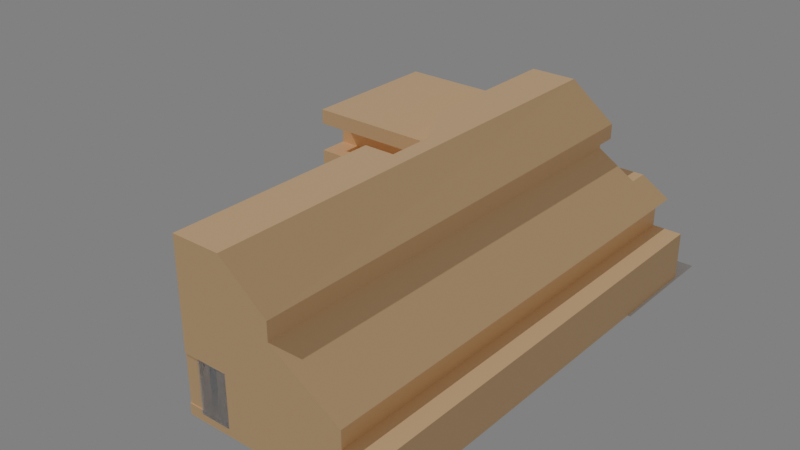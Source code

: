 # Source: IE_building.blend  (saved by Blender 4.0.36; exported with 4.5.12 LTS)
import bpy
from mathutils import Matrix  # noqa: F401  (used for matrix-valued properties, if any)

bpy.ops.wm.read_factory_settings(use_empty=True)
scene = bpy.context.scene
scene.name = 'Scene'

# ---- collections
col_collection = bpy.data.collections.new('Collection'); scene.collection.children.link(col_collection)

# ---- materials (node trees are filled in below, after node groups)
mat_001 = bpy.data.materials.new('เนื้อ.001')
mat_001.use_transparent_shadow = False
mat_material_002 = bpy.data.materials.new('Material.002')
mat_material_002.use_transparent_shadow = False
mat_material_003 = bpy.data.materials.new('Material.003')
mat_material_003.use_transparent_shadow = False
mat_material_004 = bpy.data.materials.new('Material.004')
mat_material_004.use_transparent_shadow = False
mat_material_005 = bpy.data.materials.new('Material.005')
mat_material_005.use_transparent_shadow = False
mat_lab_doorhandle = bpy.data.materials.new('Lab_DoorHandle')
mat_lab_doorhandle.alpha_threshold = 0.0
mat_lab_doorhandle.use_transparent_shadow = False
mat_lab_doorhandle.diffuse_color = (0.3588, 0.3588, 0.3588, 1.0)
mat_lab_doorhandle.roughness = 0.5
mat_lab_doorhandle.line_color = (0.0, 0.0, 0.0, 1.0)
mat_lab_windowsmain = bpy.data.materials.new('Lab_WindowsMain')
mat_lab_windowsmain.alpha_threshold = 0.0
mat_lab_windowsmain.use_transparent_shadow = False
mat_lab_windowsmain.diffuse_color = (0.2556, 0.4858, 0.8, 1.0)
mat_lab_windowsmain.roughness = 0.0
mat_lab_windowsmain.line_color = (0.0, 0.0, 0.0, 0.3)
mat_lab_doorhandle_001 = bpy.data.materials.new('Lab_DoorHandle.001')
mat_lab_doorhandle_001.alpha_threshold = 0.0
mat_lab_doorhandle_001.use_transparent_shadow = False
mat_lab_doorhandle_001.diffuse_color = (0.3588, 0.3588, 0.3588, 1.0)
mat_lab_doorhandle_001.roughness = 0.5
mat_lab_doorhandle_001.line_color = (0.0, 0.0, 0.0, 1.0)
mat_lab_windowsmain_001 = bpy.data.materials.new('Lab_WindowsMain.001')
mat_lab_windowsmain_001.alpha_threshold = 0.0
mat_lab_windowsmain_001.use_transparent_shadow = False
mat_lab_windowsmain_001.diffuse_color = (0.2556, 0.4858, 0.8, 1.0)
mat_lab_windowsmain_001.roughness = 0.0
mat_lab_windowsmain_001.line_color = (0.0, 0.0, 0.0, 0.3)
mat_lab_doorhandle_002 = bpy.data.materials.new('Lab_DoorHandle.002')
mat_lab_doorhandle_002.alpha_threshold = 0.0
mat_lab_doorhandle_002.use_transparent_shadow = False
mat_lab_doorhandle_002.diffuse_color = (0.3588, 0.3588, 0.3588, 1.0)
mat_lab_doorhandle_002.roughness = 0.5
mat_lab_doorhandle_002.line_color = (0.0, 0.0, 0.0, 1.0)
mat_lab_windowsmain_002 = bpy.data.materials.new('Lab_WindowsMain.002')
mat_lab_windowsmain_002.alpha_threshold = 0.0
mat_lab_windowsmain_002.use_transparent_shadow = False
mat_lab_windowsmain_002.diffuse_color = (0.2556, 0.4858, 0.8, 1.0)
mat_lab_windowsmain_002.roughness = 0.0
mat_lab_windowsmain_002.line_color = (0.0, 0.0, 0.0, 0.3)
mat_material_009 = bpy.data.materials.new('Material.009')
mat_material_009.use_transparent_shadow = False

# ---- material node trees
mat_001.use_nodes = True; mat_001.node_tree.nodes.clear()
_N = mat_001.node_tree.nodes; _L = mat_001.node_tree.links
n0 = _N.new('ShaderNodeBsdfPrincipled'); n0.name = 'Principled BSDF'; n0.location = (10, 300)
n0.inputs[0].default_value = (1.0, 0.6557, 0.336, 1.0)
n0.inputs[3].default_value = 1.45
n1 = _N.new('ShaderNodeOutputMaterial'); n1.name = 'Material Output'; n1.location = (300, 300)
_L.new(n0.outputs[0], n1.inputs[0])
n1.is_active_output = True
mat_material_002.use_nodes = True; mat_material_002.node_tree.nodes.clear()
_N = mat_material_002.node_tree.nodes; _L = mat_material_002.node_tree.links
n0 = _N.new('ShaderNodeBsdfPrincipled'); n0.name = 'Principled BSDF'; n0.location = (10, 300)
n0.inputs[0].default_value = (1.0, 1.0, 1.0, 1.0)
n0.inputs[2].default_value = 0.0
n0.inputs[18].default_value = 1.0
n1 = _N.new('ShaderNodeOutputMaterial'); n1.name = 'Material Output'; n1.location = (300, 300)
_L.new(n0.outputs[0], n1.inputs[0])
n1.is_active_output = True
mat_material_003.use_nodes = True; mat_material_003.node_tree.nodes.clear()
_N = mat_material_003.node_tree.nodes; _L = mat_material_003.node_tree.links
n0 = _N.new('ShaderNodeBsdfPrincipled'); n0.name = 'Principled BSDF'; n0.location = (10, 300)
n0.inputs[0].default_value = (1.0, 1.0, 1.0, 1.0)
n0.inputs[2].default_value = 0.0
n0.inputs[18].default_value = 1.0
n1 = _N.new('ShaderNodeOutputMaterial'); n1.name = 'Material Output'; n1.location = (300, 300)
_L.new(n0.outputs[0], n1.inputs[0])
n1.is_active_output = True
mat_material_004.use_nodes = True; mat_material_004.node_tree.nodes.clear()
_N = mat_material_004.node_tree.nodes; _L = mat_material_004.node_tree.links
n0 = _N.new('ShaderNodeBsdfPrincipled'); n0.name = 'Principled BSDF'; n0.location = (10, 300)
n0.inputs[0].default_value = (1.0, 0.9337, 0.9051, 1.0)
n0.inputs[2].default_value = 0.0
n0.inputs[18].default_value = 1.0
n1 = _N.new('ShaderNodeOutputMaterial'); n1.name = 'Material Output'; n1.location = (300, 300)
_L.new(n0.outputs[0], n1.inputs[0])
n1.is_active_output = True
mat_material_005.use_nodes = True; mat_material_005.node_tree.nodes.clear()
_N = mat_material_005.node_tree.nodes; _L = mat_material_005.node_tree.links
n0 = _N.new('ShaderNodeBsdfPrincipled'); n0.name = 'Principled BSDF'; n0.location = (10, 300)
n0.inputs[0].default_value = (1.0, 1.0, 1.0, 1.0)
n0.inputs[2].default_value = 0.0
n0.inputs[18].default_value = 1.0
n1 = _N.new('ShaderNodeOutputMaterial'); n1.name = 'Material Output'; n1.location = (300, 300)
_L.new(n0.outputs[0], n1.inputs[0])
n1.is_active_output = True
mat_lab_doorhandle.use_nodes = True; mat_lab_doorhandle.node_tree.nodes.clear()
_N = mat_lab_doorhandle.node_tree.nodes; _L = mat_lab_doorhandle.node_tree.links
n0 = _N.new('ShaderNodeOutputMaterial'); n0.name = 'Material Output'; n0.location = (300, 300)
n1 = _N.new('ShaderNodeBsdfAnisotropic'); n1.name = 'Glossy BSDF'; n1.location = (100, 300)
n1.distribution = 'BECKMANN'
n1.inputs[0].default_value = (0.3672, 0.3672, 0.3672, 1.0)
n1.inputs[1].default_value = 0.0
_L.new(n1.outputs[0], n0.inputs[0])
n0.is_active_output = True
mat_lab_windowsmain.use_nodes = True; mat_lab_windowsmain.node_tree.nodes.clear()
_N = mat_lab_windowsmain.node_tree.nodes; _L = mat_lab_windowsmain.node_tree.links
n0 = _N.new('ShaderNodeOutputMaterial'); n0.name = 'Material Output'; n0.location = (385, 309)
n1 = _N.new('ShaderNodeBsdfGlass'); n1.name = 'Glass BSDF'; n1.location = (185, 309)
n1.distribution = 'BECKMANN'
n1.inputs[0].default_value = (0.5989, 0.8566, 1.0, 1.0)
n1.inputs[2].default_value = 1.45
_L.new(n1.outputs[0], n0.inputs[0])
n0.is_active_output = True
mat_lab_doorhandle_001.use_nodes = True; mat_lab_doorhandle_001.node_tree.nodes.clear()
_N = mat_lab_doorhandle_001.node_tree.nodes; _L = mat_lab_doorhandle_001.node_tree.links
n0 = _N.new('ShaderNodeOutputMaterial'); n0.name = 'Material Output'; n0.location = (300, 300)
n1 = _N.new('ShaderNodeBsdfAnisotropic'); n1.name = 'Glossy BSDF'; n1.location = (100, 300)
n1.distribution = 'BECKMANN'
n1.inputs[0].default_value = (0.3672, 0.3672, 0.3672, 1.0)
n1.inputs[1].default_value = 0.0
_L.new(n1.outputs[0], n0.inputs[0])
n0.is_active_output = True
mat_lab_windowsmain_001.use_nodes = True; mat_lab_windowsmain_001.node_tree.nodes.clear()
_N = mat_lab_windowsmain_001.node_tree.nodes; _L = mat_lab_windowsmain_001.node_tree.links
n0 = _N.new('ShaderNodeOutputMaterial'); n0.name = 'Material Output'; n0.location = (385, 309)
n1 = _N.new('ShaderNodeBsdfGlass'); n1.name = 'Glass BSDF'; n1.location = (185, 309)
n1.distribution = 'BECKMANN'
n1.inputs[0].default_value = (0.5989, 0.8566, 1.0, 1.0)
n1.inputs[2].default_value = 1.45
_L.new(n1.outputs[0], n0.inputs[0])
n0.is_active_output = True
mat_lab_doorhandle_002.use_nodes = True; mat_lab_doorhandle_002.node_tree.nodes.clear()
_N = mat_lab_doorhandle_002.node_tree.nodes; _L = mat_lab_doorhandle_002.node_tree.links
n0 = _N.new('ShaderNodeOutputMaterial'); n0.name = 'Material Output'; n0.location = (300, 300)
n1 = _N.new('ShaderNodeBsdfAnisotropic'); n1.name = 'Glossy BSDF'; n1.location = (100, 300)
n1.distribution = 'BECKMANN'
n1.inputs[0].default_value = (0.3672, 0.3672, 0.3672, 1.0)
n1.inputs[1].default_value = 0.0
_L.new(n1.outputs[0], n0.inputs[0])
n0.is_active_output = True
mat_lab_windowsmain_002.use_nodes = True; mat_lab_windowsmain_002.node_tree.nodes.clear()
_N = mat_lab_windowsmain_002.node_tree.nodes; _L = mat_lab_windowsmain_002.node_tree.links
n0 = _N.new('ShaderNodeOutputMaterial'); n0.name = 'Material Output'; n0.location = (385, 309)
n1 = _N.new('ShaderNodeBsdfGlass'); n1.name = 'Glass BSDF'; n1.location = (185, 309)
n1.distribution = 'BECKMANN'
n1.inputs[0].default_value = (0.5989, 0.8566, 1.0, 1.0)
n1.inputs[2].default_value = 1.45
_L.new(n1.outputs[0], n0.inputs[0])
n0.is_active_output = True
mat_material_009.use_nodes = True; mat_material_009.node_tree.nodes.clear()
_N = mat_material_009.node_tree.nodes; _L = mat_material_009.node_tree.links
n0 = _N.new('ShaderNodeBsdfPrincipled'); n0.name = 'Principled BSDF'; n0.location = (10, 300)
n0.inputs[0].default_value = (0.0, 0.00593, 0.8001, 1.0)
n0.inputs[3].default_value = 1.45
n1 = _N.new('ShaderNodeOutputMaterial'); n1.name = 'Material Output'; n1.location = (300, 300)
_L.new(n0.outputs[0], n1.inputs[0])
n1.is_active_output = True

# ---- world
world_world = bpy.data.worlds.new('World'); scene.world = world_world
world_world.use_nodes = True; world_world.node_tree.nodes.clear()
_N = world_world.node_tree.nodes; _L = world_world.node_tree.links
n0 = _N.new('ShaderNodeOutputWorld'); n0.name = 'World Output'; n0.location = (300, 300)
n1 = _N.new('ShaderNodeBackground'); n1.name = 'Background'; n1.location = (10, 300)
n1.inputs[0].default_value = (0.2204, 0.2204, 0.2204, 1.0)
_L.new(n1.outputs[0], n0.inputs[0])
n0.is_active_output = True
world_world.color = (0.05088, 0.05088, 0.05088)
world_world.use_sun_shadow = False
world_world.sun_shadow_jitter_overblur = 0.0

# ---- lights
light_sun = bpy.data.lights.new('Sun', 'SUN')
light_sun.transmission_factor = 0.0
light_sun.energy = 1.0

# ---- meshes
me_cube_001 = bpy.data.meshes.new('Cube.001')
me_cube_001.from_pydata([(-1.0, -1.0, 1.0), (1.0, -1.0, -1.0), (1.0, -1.0, 1.0), (1.0, 1.0, 1.0), (0.4142, -0.4047, -0.8323), (-1.0, -1.0, 0.0), (1.0, 1.0, 0.0), (1.0, -1.0, 0.0), (0.9986, -0.4047, -0.8323), (1.0, 1.0, 0.5), (1.0, 1.0, 0.25), (-1.0, -1.0, 0.75), (1.0, 1.0, 0.75), (1.0, -1.0, 0.75), (1.0, 0.0, -1.0), (1.0, 0.0, 1.0), (1.0, 0.0, 0.0), (1.0, 0.0, 0.5), (1.0, 0.0, -0.5), (1.0, 0.0, 0.25), (1.0, 0.0, 0.75), (1.0, 0.0, -0.75), (1.0, 0.0, -0.25), (1.0, -0.4923, 1.0), (1.0, -0.4923, 0.0), (1.0, -0.4923, 0.75), (1.0, -0.4923, -1.0), (-1.0, -0.4923, 0.0), (-1.0, -0.4923, 0.75), (1.0, -0.4923, 0.234), (1.0, -1.0, 0.234), (-1.0, -1.0, 0.234), (1.0, -1.0, 0.7402), (-1.0, -1.0, 0.7402), (1.0, -0.4923, 0.7402), (-1.0, -0.4251, 0.7402), (-1.0, -0.4923, 0.7402), (-1.0, -0.4251, 0.234), (-1.0, -0.4923, 0.234), (1.0, -0.4251, 0.7402), (1.0, -0.4251, 0.5), (1.0, -0.4251, 0.234), (1.0, -0.4251, 0.25), (1.0, -1.0, -0.01934), (-1.0, -1.0, -0.01934), (1.0, -0.4923, -0.01934), (-1.0, -0.4251, -0.01934), (-1.0, -0.4923, -0.01934), (1.0, -0.4251, -0.25), (1.0, -0.4251, -0.01934), (1.0, -1.0, -0.9427), (-1.0, -1.0, -0.9427), (1.0, -0.4923, -0.9427), (-1.0, -0.4235, -0.9427), (-1.0, -0.4923, -0.9427), (1.0, -0.4235, -0.5), (1.0, -0.4235, -0.75), (1.0, -0.4235, -0.9427), (-1.0, -1.0, -1.138), (1.0, -1.0, -1.138), (1.0, 0.0, -1.138), (1.0, -0.4923, -1.138), (1.0, 1.902, 0.0), (1.0, 1.902, 0.25), (-1.0, 1.902, 1.0), (1.0, 1.902, 1.0), (-1.0, 0.8787, -0.02722), (-1.0, 1.902, -0.02722), (1.0, 0.8787, -0.25), (1.0, 0.8787, -0.02722), (1.0, 1.0, -0.02722), (1.0, 1.902, -0.02722), (-1.0, 0.8787, -1.138), (-1.0, 0.8787, -0.4742), (-1.0, 0.8787, -0.4742), (1.0, 0.8787, -0.5), (1.0, 0.8787, -0.4742), (1.0, 0.8787, -0.4742), (1.0, 0.8787, -1.0), (1.0, 0.8787, -0.75), (1.0, 0.8787, -1.138), (1.0, 1.431, -0.25), (1.0, 1.431, -0.02722), (-1.0, 1.431, -0.02722), (-1.0, 1.431, -0.4742), (-1.0, 1.431, -1.138), (-1.0, 1.431, -0.4742), (1.0, 1.431, -0.4742), (1.0, 1.431, -1.0), (1.0, 1.431, -0.75), (1.0, 1.431, -1.138), (1.0, 1.431, -0.5), (1.0, 1.431, -0.4742), (-1.0, 1.533, 0.2786), (-1.0, 1.533, 0.7506), (-1.0, 1.902, 0.2786), (-1.0, 1.902, 0.7506), (1.0, 1.533, 0.5), (1.0, 1.533, 0.75), (1.0, 1.902, 0.7506), (1.0, 1.902, 0.2786), (1.0, 1.533, 0.7506), (1.0, 1.533, 0.2786), (0.9986, -1.0, -1.138), (0.4142, -1.0, -1.138), (0.4142, -1.0, -0.9427), (0.9986, -1.0, -0.9427), (0.4142, -0.4235, -0.9427), (0.9986, -0.4235, -0.9427), (0.4142, -0.4237, -0.8323), (0.9986, -0.4235, -0.8323), (0.4142, -0.4047, -1.138), (0.9986, -0.4047, -1.138)], [], [(25, 23, 2, 13), (13, 2, 0, 11), (35, 36, 28, 11, 0, 64, 96, 94, 93, 95, 67, 66, 73, 74, 72, 58, 51, 54, 53, 46, 47, 27, 5, 31, 38, 37), (43, 7, 5, 44), (45, 24, 7, 43), (12, 9, 97, 98), (30, 7, 24, 29), (31, 5, 7, 30), (32, 13, 11, 33), (34, 25, 13, 32), (50, 1, 26, 52), (76, 77, 68, 22, 18, 75), (21, 14, 78, 79), (9, 12, 20, 17), (6, 10, 19, 16), (18, 21, 79, 75), (10, 9, 17, 19), (69, 70, 6, 16, 22, 68), (51, 58, 104, 105), (59, 1, 50, 106, 103), (12, 3, 15, 20), (44, 5, 27, 47), (33, 11, 28, 36), (18, 22, 48, 55), (57, 52, 26, 14, 21, 56), (39, 40, 17, 20, 25, 34), (41, 29, 24, 16, 19, 42), (21, 18, 55, 56), (42, 19, 17, 40), (49, 48, 22, 16, 24, 45), (20, 15, 23, 25), (40, 39, 35, 37, 41, 42), (38, 31, 30, 29, 41, 37), (36, 35, 39, 34, 32, 33), (108, 57, 56, 48, 49, 46, 53, 107, 109, 110), (47, 46, 49, 45, 43, 44), (65, 64, 0, 2, 23, 15, 3), (26, 1, 59, 61), (14, 60, 80, 78), (14, 26, 61, 60), (53, 54, 51, 105, 107), (50, 52, 57, 108, 106), (63, 62, 71, 67, 95, 100), (64, 65, 99, 96), (10, 6, 62, 63), (101, 99, 65, 3, 12, 98), (97, 9, 10, 63, 100, 102), (71, 62, 6, 70), (58, 72, 80, 60, 61, 59, 103, 112, 111, 104), (79, 78, 88, 89), (70, 69, 66, 67, 71), (66, 69, 82, 83), (77, 76, 74, 73), (84, 83, 82, 81, 92), (88, 90, 85, 86, 87, 91, 89), (75, 79, 89, 91), (74, 76, 87, 86), (80, 72, 85, 90), (73, 66, 83, 84), (76, 75, 91, 87), (78, 80, 90, 88), (69, 68, 81, 82), (77, 73, 84, 92), (72, 74, 86, 85), (68, 77, 92, 81), (97, 102, 93, 94, 101, 98), (100, 95, 93, 102), (99, 101, 94, 96), (105, 104, 111, 4, 109, 107), (112, 8, 4, 111), (103, 106, 108, 110, 8, 112), (4, 8, 110, 109)])
_uv = me_cube_001.uv_layers.new(name='UVMap')
_uv.uv.foreach_set('vector', [0.5938, 0.6865, 0.625, 0.6865, 0.625, 0.75, 0.5938, 0.75, 0.5938, 0.75, 0.625, 0.75, 0.625, 1.0, 0.5938, 1.0, 0.5925, 0.07186, 0.5925, 0.06346, 0.5938, 0.06346, 0.5938, 0.0, 0.625, 0.0, 0.625, 0.25, 0.5958, 0.25, 0.5956, 0.2187, 0.5402, 0.2192, 0.5406, 0.25, 0.5049, 0.25, 0.5037, 0.1646, 0.4519, 0.1635, 0.4519, 0.1635, 0.375, 0.1618, 0.375, 0.0, 0.3822, 0.0, 0.3822, 0.06346, 0.3822, 0.07206, 0.4976, 0.07186, 0.4976, 0.06346, 0.5, 0.06346, 0.5, 0.0, 0.5292, 0.0, 0.5292, 0.06346, 0.5292, 0.07186, 0.4976, 0.75, 0.5, 0.75, 0.5, 1.0, 0.4976, 1.0, 0.4976, 0.6865, 0.5, 0.6865, 0.5, 0.75, 0.4976, 0.75, 0.5938, 0.5, 0.5625, 0.5, 0.5625, 0.5, 0.5938, 0.5, 0.5292, 0.75, 0.5, 0.75, 0.5, 0.6865, 0.5292, 0.6865, 0.5292, 1.0, 0.5, 1.0, 0.5, 0.75, 0.5292, 0.75, 0.5925, 0.75, 0.5938, 0.75, 0.5938, 1.0, 0.5925, 1.0, 0.5925, 0.6865, 0.5938, 0.6865, 0.5938, 0.75, 0.5925, 0.75, 0.3822, 0.75, 0.375, 0.75, 0.375, 0.6865, 0.3822, 0.6865, 0.4407, 0.5152, 0.4407, 0.5152, 0.4688, 0.5152, 0.4688, 0.625, 0.4375, 0.625, 0.4375, 0.5152, 0.4062, 0.625, 0.375, 0.625, 0.375, 0.5152, 0.4062, 0.5152, 0.5625, 0.5, 0.5938, 0.5, 0.5938, 0.625, 0.5625, 0.625, 0.5, 0.5, 0.5312, 0.5, 0.5312, 0.625, 0.5, 0.625, 0.4375, 0.625, 0.4062, 0.625, 0.4062, 0.5152, 0.4375, 0.5152, 0.5312, 0.5, 0.5625, 0.5, 0.5625, 0.625, 0.5312, 0.625, 0.4966, 0.5152, 0.4966, 0.5, 0.5, 0.5, 0.5, 0.625, 0.4688, 0.625, 0.4688, 0.5152, 0.3822, 1.0, 0.375, 1.0, 0.375, 0.8232, 0.3822, 0.8232, 0.375, 0.75, 0.375, 0.75, 0.3822, 0.75, 0.3822, 0.7502, 0.375, 0.7502, 0.5938, 0.5, 0.625, 0.5, 0.625, 0.625, 0.5938, 0.625, 0.4976, 0.0, 0.5, 0.0, 0.5, 0.06346, 0.4976, 0.06346, 0.5925, 0.0, 0.5938, 0.0, 0.5938, 0.06346, 0.5925, 0.06346, 0.4375, 0.625, 0.4688, 0.625, 0.4688, 0.6781, 0.4375, 0.6779, 0.3822, 0.6779, 0.3822, 0.6865, 0.375, 0.6865, 0.375, 0.625, 0.4062, 0.625, 0.4062, 0.6779, 0.5925, 0.6781, 0.5625, 0.6781, 0.5625, 0.625, 0.5938, 0.625, 0.5938, 0.6865, 0.5925, 0.6865, 0.5292, 0.6781, 0.5292, 0.6865, 0.5, 0.6865, 0.5, 0.625, 0.5312, 0.625, 0.5312, 0.6781, 0.4062, 0.625, 0.4375, 0.625, 0.4375, 0.6779, 0.4062, 0.6779, 0.5312, 0.6781, 0.5312, 0.625, 0.5625, 0.625, 0.5625, 0.6781, 0.4976, 0.6781, 0.4688, 0.6781, 0.4688, 0.625, 0.5, 0.625, 0.5, 0.6865, 0.4976, 0.6865, 0.5938, 0.625, 0.625, 0.625, 0.625, 0.6865, 0.5938, 0.6865, 0.5064, 0.4817, 0.625, 0.4817, 0.625, 0.2979, 0.375, 0.2979, 0.375, 0.4817, 0.3829, 0.4817, 0.1729, 0.5032, 0.1729, 0.5278, 0.3567, 0.5278, 0.3567, 0.5032, 0.3567, 0.5, 0.1729, 0.5, 0.8271, 0.5032, 0.8271, 0.5, 0.6433, 0.5, 0.6433, 0.5032, 0.6433, 0.5278, 0.8271, 0.5278, 0.375, 0.4775, 0.375, 0.4776, 0.4702, 0.4776, 0.5111, 0.4817, 0.625, 0.4817, 0.625, 0.2979, 0.375, 0.2938, 0.375, 0.4238, 0.4054, 0.4242, 0.4293, 0.4775, 0.8271, 0.5032, 0.8271, 0.5, 0.6433, 0.5, 0.6433, 0.5032, 0.6433, 0.5278, 0.8271, 0.5278, 0.625, 0.5, 0.875, 0.5, 0.875, 0.75, 0.625, 0.75, 0.625, 0.6865, 0.625, 0.625, 0.625, 0.5, 0.375, 0.6865, 0.375, 0.75, 0.375, 0.75, 0.375, 0.6865, 0.375, 0.625, 0.375, 0.625, 0.375, 0.5152, 0.375, 0.5152, 0.375, 0.625, 0.375, 0.6865, 0.375, 0.6865, 0.375, 0.625, 0.1688, 0.5, 0.1688, 0.5033, 0.1688, 0.5279, 0.2988, 0.5279, 0.2988, 0.5, 0.3526, 0.5279, 0.3526, 0.5033, 0.3526, 0.5, 0.3525, 0.5, 0.3525, 0.5279, 0.5312, 0.5, 0.5, 0.5, 0.4966, 0.5, 0.5049, 0.25, 0.5406, 0.25, 0.5348, 0.5, 0.625, 0.25, 0.625, 0.5, 0.5938, 0.5, 0.5958, 0.25, 0.5312, 0.5, 0.5, 0.5, 0.5, 0.5, 0.5312, 0.5, 0.5938, 0.5, 0.5938, 0.5, 0.625, 0.5, 0.625, 0.5, 0.5938, 0.5, 0.5938, 0.5, 0.5625, 0.5, 0.5625, 0.5, 0.5312, 0.5, 0.5312, 0.5, 0.5348, 0.5, 0.5348, 0.5, 0.4966, 0.5, 0.5, 0.5, 0.5, 0.5, 0.4966, 0.5, 0.125, 0.75, 0.125, 0.5882, 0.375, 0.5152, 0.375, 0.625, 0.375, 0.6865, 0.375, 0.75, 0.3748, 0.75, 0.3748, 0.6756, 0.3018, 0.6829, 0.3018, 0.75, 0.4062, 0.5152, 0.375, 0.5152, 0.375, 0.5152, 0.4062, 0.5152, 0.6516, 0.7325, 0.6516, 0.75, 0.8355, 0.75, 0.8355, 0.6025, 0.6516, 0.6025, 0.8355, 0.75, 0.6516, 0.75, 0.6516, 0.75, 0.8355, 0.75, 0.6591, 0.75, 0.6591, 0.75, 0.8429, 0.75, 0.8429, 0.75, 0.5241, 0.9605, 0.625, 0.9605, 0.625, 0.7766, 0.5747, 0.7766, 0.5241, 0.7766, 0.5063, 0.7841, 0.4752, 0.7841, 0.4752, 0.9679, 0.625, 0.9679, 0.625, 0.7841, 0.6192, 0.7841, 0.5627, 0.7841, 0.4375, 0.5152, 0.4062, 0.5152, 0.4062, 0.5152, 0.4375, 0.5152, 0.8429, 0.75, 0.6591, 0.75, 0.6591, 0.75, 0.8429, 0.75, 0.375, 0.5152, 0.125, 0.5882, 0.125, 0.5882, 0.375, 0.5152, 0.4519, 0.1635, 0.5037, 0.1646, 0.5037, 0.1646, 0.4519, 0.1635, 0.4407, 0.5152, 0.4375, 0.5152, 0.4375, 0.5152, 0.4407, 0.5152, 0.375, 0.5152, 0.375, 0.5152, 0.375, 0.5152, 0.375, 0.5152, 0.4966, 0.5152, 0.4688, 0.5152, 0.4688, 0.5152, 0.4966, 0.5152, 0.6591, 0.75, 0.8429, 0.75, 0.8429, 0.75, 0.6591, 0.75, 0.375, 0.1618, 0.4519, 0.1635, 0.4519, 0.1635, 0.375, 0.1618, 0.4688, 0.5152, 0.4407, 0.5152, 0.4407, 0.5152, 0.4688, 0.5152, 0.4923, 0.7621, 0.375, 0.7621, 0.375, 0.9528, 0.625, 0.9528, 0.625, 0.7621, 0.6247, 0.7621, 0.3629, 0.6948, 0.1722, 0.6948, 0.1722, 0.75, 0.3629, 0.75, 0.6371, 0.6948, 0.6371, 0.75, 0.8278, 0.75, 0.8278, 0.6948, 0.5665, 0.161, 0.4633, 0.161, 0.4633, 0.25, 0.625, 0.25, 0.625, 0.2472, 0.5665, 0.2472, 0.4633, 0.5, 0.625, 0.5, 0.625, 0.25, 0.4633, 0.25, 0.4633, 0.589, 0.5665, 0.589, 0.5665, 0.5028, 0.625, 0.5028, 0.625, 0.5, 0.4633, 0.5, 0.875, 0.5, 0.625, 0.5, 0.625, 0.5028, 0.875, 0.5028])
me_cube_001.materials.append(mat_001)
me_cube_001.update()
me_cube_006 = bpy.data.meshes.new('Cube.006')
me_cube_006.from_pydata([(-0.6343, -1.714, -0.9671), (-0.6343, 0.3514, -0.9671), (-1.0, -1.0, -1.108), (-0.6343, 0.3514, -0.36), (-3.273e-05, -1.0, 0.25), (0.6674, -1.0, -0.25), (1.0, -1.0, -1.108), (-0.01334, -1.0, 0.2845), (0.697, -1.0, -0.2723), (-1.0, 0.3514, -0.36), (-1.0, 0.3514, -0.9671), (-1.0, -1.0, -1.1), (1.0, -1.0, -1.1), (-1.0, -1.0, -1.109), (1.0, -1.0, -1.109), (-0.6343, -1.714, -0.36), (1.0, -1.714, -1.108), (-1.0, -1.714, -1.108), (-0.5, -1.714, 1.0), (-0.01334, -1.714, 0.5133), (-0.01334, -1.714, 0.2845), (1.0, -1.714, -0.5), (0.9981, -1.714, -0.4986), (0.697, -1.714, -0.2723), (0.697, -1.714, -0.4986), (-1.0, -1.714, 1.0), (-1.0, -1.714, -0.36), (-1.0, -1.714, -0.9671), (-0.6787, -0.3487, -0.36), (-1.0, -0.3487, -0.36), (-0.6787, -0.0448, -0.36), (-0.6787, -0.6244, -0.36), (-0.6787, -0.0448, 1.0), (-0.6787, -0.6244, 1.0), (-1.0, 0.2871, 1.0), (-1.0, 0.2871, -0.36), (-1.0, -0.3487, 1.0), (-0.6787, -0.3487, 1.0), (-1.0, 1.31, 1.0), (-0.5, 1.31, 1.0), (-0.01334, 1.31, 0.5322), (0.6943, 0.9617, -0.2643), (0.6956, 1.31, -0.2643), (0.697, 0.9617, -0.2665), (1.0, 0.9617, -0.5), (1.0, 0.9617, -1.109), (0.697, 0.9617, -0.4986), (0.9982, 0.9617, -0.4986), (-1.0, 0.9617, -1.109), (0.9998, 0.9617, -0.4998), (-1.0, 1.31, -0.2643), (-1.0, 0.9617, -0.2643), (0.6943, 1.145, -0.2643), (0.697, 1.145, -0.2665), (0.9982, 1.145, -0.4986), (0.9998, 1.145, -0.4998), (0.697, 1.145, -0.4986), (1.0, 1.145, -0.5), (1.0, 1.145, -1.109), (-1.0, 1.145, -1.109), (-1.0, 1.145, -0.2643), (0.3943, 1.31, -0.03109), (0.3943, 1.18, -0.03109), (-0.01334, 1.18, 0.2845), (-0.01334, 1.18, 0.329), (-0.01334, 1.31, 0.329), (-1.0, 1.31, -0.03109), (-1.0, 1.31, 0.329), (-1.0, 1.18, -0.03109), (-1.0, 1.18, 0.329), (-1.0, -1.714, 0.503), (-0.6409, 0.1506, -1.109), (-0.6409, -0.4082, -1.109), (-1.0, -0.4082, -1.109), (-1.0, 0.1506, -1.109), (-1.0, -0.4082, -0.9671), (-1.0, 0.1506, -0.9671), (-0.6409, -0.4082, -0.9671), (-0.6409, 0.1506, -0.9671)], [], [(62, 63, 7, 8, 43, 41, 42, 61), (21, 16, 6, 12, 14, 45, 44), (3, 1, 0, 15), (64, 65, 40, 19, 20, 7, 63), (7, 8, 4), (19, 40, 39, 18), (70, 26, 15, 0, 27, 17, 16, 21, 22, 24, 23, 20, 19), (1, 3, 9, 10), (8, 23, 24, 46, 43), (29, 36, 37, 28), (46, 24, 22, 47), (48, 45, 14, 13, 73, 72, 71, 74), (12, 11, 13, 14), (49, 47, 22, 21, 44), (2, 6, 16, 17), (75, 27, 0, 1, 10, 76, 78, 77), (31, 29, 28), (30, 35, 9, 3, 15, 26, 29, 31, 28), (12, 6, 2, 11), (20, 23, 8, 7), (33, 36, 25, 18, 39, 38, 34, 32, 37), (33, 37, 36), (30, 31, 33, 32), (34, 35, 30, 32), (33, 31, 28, 37), (70, 25, 36, 29, 26), (42, 50, 66, 61), (67, 38, 39, 40, 65), (4, 8, 7, 5), (13, 11, 2, 17, 27, 75, 73), (10, 9, 35, 34, 38, 67, 69, 68, 66, 50, 51, 48, 74, 76), (45, 48, 59, 58), (42, 41, 51, 50), (56, 54, 55, 57, 58, 59, 60, 52, 53), (46, 47, 54, 56), (43, 46, 56, 53), (48, 51, 60, 59), (41, 43, 53, 52), (49, 44, 57, 55), (51, 41, 52, 60), (47, 49, 55, 54), (44, 45, 58, 57), (68, 69, 64, 63, 62), (62, 61, 66, 68), (65, 64, 69, 67), (70, 19, 18, 25), (74, 71, 78, 76), (71, 72, 77, 78), (75, 77, 72, 73)])
_uv = me_cube_006.uv_layers.new(name='UVMap')
_uv.uv.foreach_set('vector', [0.2651, 0.525, 0.1481, 0.532, 0.5356, 0.8767, 0.466, 0.7879, 0.3625, 0.5464, 0.3619, 0.5465, 0.3436, 0.5035, 0.2507, 0.5069, 0.4375, 0.75, 0.375, 0.75, 0.375, 0.75, 0.375, 0.75, 0.375, 0.75, 0.375, 0.5048, 0.4375, 0.5288, 0.625, 0.5, 0.375, 0.5, 0.375, 0.6448, 0.625, 0.6448, 0.3972, 0.2271, 0.3972, 0.2385, 0.4988, 0.2385, 0.4894, 0.0242, 0.375, 0.0242, 0.375, 0.0242, 0.375, 0.2264, 0.0, 0.0, 0.466, 0.7879, 0.0, 0.0, 0.5642, 0.8767, 0.7521, 0.5, 0.8125, 0.5, 0.625, 0.9375, 0.5629, 1.0, 0.455, 1.0, 0.455, 0.9543, 0.3791, 0.9543, 0.3791, 1.0, 0.375, 1.0, 0.375, 0.75, 0.4375, 0.75, 0.4377, 0.7502, 0.4377, 0.7879, 0.466, 0.7879, 0.5356, 0.8767, 0.5642, 0.8767, 0.375, 0.5, 0.625, 0.5, 0.625, 0.458, 0.375, 0.458, 0.5215, 0.01358, 0.5215, 0.01358, 0.375, 0.01358, 0.375, 0.2032, 0.5253, 0.1955, 0.3997, 0.7869, 0.5851, 0.7869, 0.5851, 0.75, 0.3997, 0.75, 0.125, 0.5468, 0.125, 0.7364, 0.1596, 0.7003, 0.1596, 0.5427, 0.125, 0.5048, 0.375, 0.5048, 0.375, 0.75, 0.125, 0.75, 0.125, 0.676, 0.1699, 0.676, 0.1699, 0.6062, 0.125, 0.6062, 0.375, 0.75, 0.375, 1.0, 0.375, 1.0, 0.375, 0.75, 0.4374, 0.5288, 0.437, 0.5289, 0.4377, 0.7502, 0.4375, 0.75, 0.4375, 0.5288, 0.375, 1.0, 0.375, 0.75, 0.375, 0.75, 0.375, 1.0, 0.333, 0.5532, 0.333, 0.6448, 0.375, 0.6448, 0.375, 0.5, 0.333, 0.5, 0.333, 0.5141, 0.3742, 0.5141, 0.3742, 0.5532, 0.6301, 0.6046, 0.667, 0.6046, 0.6301, 0.6046, 0.6301, 0.5425, 0.667, 0.5069, 0.667, 0.5, 0.625, 0.5, 0.625, 0.6448, 0.667, 0.6448, 0.667, 0.6046, 0.6301, 0.6046, 0.6301, 0.6046, 0.375, 0.75, 0.375, 0.75, 0.375, 1.0, 0.375, 1.0, 0.0, 0.0, 0.466, 0.7879, 0.466, 0.7879, 0.0, 0.0, 0.8348, 0.6496, 0.875, 0.6496, 0.875, 0.75, 0.8125, 0.75, 0.8125, 0.5, 0.875, 0.5, 0.875, 0.5657, 0.8348, 0.5962, 0.8348, 0.6242, 0.8348, 0.6496, 0.8348, 0.6242, 0.875, 0.6496, 0.3997, 0.5, 0.3997, 0.75, 0.5851, 0.75, 0.5851, 0.5, 0.625, 0.1843, 0.455, 0.1609, 0.455, 0.1194, 0.625, 0.1538, 0.5851, 0.75, 0.3997, 0.75, 0.3997, 0.75, 0.5851, 0.75, 0.5629, 0.0, 0.625, 0.0, 0.625, 0.1004, 0.455, 0.04695, 0.455, 0.0, 0.467, 0.462, 0.4745, 0.25, 0.5022, 0.25, 0.4961, 0.4243, 0.5451, 0.25, 0.625, 0.25, 0.625, 0.3125, 0.5665, 0.3733, 0.5411, 0.3733, 0.0, 0.0, 0.466, 0.7879, 0.5356, 0.8767, 0.0, 0.0, 0.375, 0.0, 0.375, 0.0, 0.375, 0.0, 0.375, 0.0, 0.3791, 0.0, 0.3791, 0.1068, 0.375, 0.07398, 0.3791, 0.1689, 0.455, 0.1689, 0.455, 0.1609, 0.625, 0.1843, 0.625, 0.25, 0.5451, 0.25, 0.5449, 0.24, 0.5018, 0.2395, 0.5022, 0.25, 0.4745, 0.25, 0.4733, 0.2227, 0.375, 0.2452, 0.375, 0.1438, 0.3791, 0.1525, 0.375, 0.5048, 0.125, 0.5048, 0.125, 0.5048, 0.375, 0.5048, 0.6703, 0.5997, 0.6704, 0.75, 0.8651, 0.75, 0.8651, 0.5997, 0.5557, 0.7951, 0.5557, 0.7605, 0.5553, 0.7603, 0.5553, 0.7603, 0.3751, 0.7603, 0.3751, 0.9901, 0.625, 0.9901, 0.625, 0.7954, 0.6244, 0.7951, 0.125, 0.5468, 0.1596, 0.5427, 0.1596, 0.5427, 0.125, 0.5468, 0.5253, 0.1955, 0.375, 0.2032, 0.375, 0.2032, 0.5253, 0.1955, 0.375, 0.2452, 0.4733, 0.2227, 0.4733, 0.2227, 0.375, 0.2452, 0.3619, 0.5465, 0.3625, 0.5464, 0.3625, 0.5464, 0.3619, 0.5465, 0.4374, 0.5288, 0.4375, 0.5288, 0.4375, 0.5288, 0.4374, 0.5288, 0.8651, 0.75, 0.6704, 0.75, 0.6704, 0.75, 0.8651, 0.75, 0.437, 0.5289, 0.4374, 0.5288, 0.4374, 0.5288, 0.437, 0.5289, 0.4375, 0.5288, 0.375, 0.5048, 0.375, 0.5048, 0.4375, 0.5288, 0.375, 0.988, 0.625, 0.988, 0.625, 0.8704, 0.5941, 0.8704, 0.375, 0.8218, 0.3032, 0.75, 0.3032, 0.6919, 0.137, 0.6919, 0.137, 0.75, 0.7454, 0.6919, 0.7454, 0.75, 0.863, 0.75, 0.863, 0.6919, 0.5629, 1.0, 0.5642, 0.8767, 0.625, 0.9375, 0.625, 1.0, 0.4651, 0.391, 0.4651, 0.5, 0.5635, 0.5, 0.5635, 0.391, 0.4651, 0.5, 0.4651, 0.75, 0.5635, 0.75, 0.5635, 0.5, 0.5635, 0.859, 0.5635, 0.75, 0.4651, 0.75, 0.4651, 0.859])
me_cube_006.materials.append(mat_001)
me_cube_006.update()
me_plane = bpy.data.meshes.new('Plane')
me_plane.from_pydata([(1.0, -1.0, 0.0), (-1.0, 1.0, 2.378e-08), (1.0, 1.0, 0.0), (-1.0, 1.0, 0.0435), (1.0, -1.0, 0.0435), (1.0, 1.0, 0.0435), (1.0, -1.0, 0.0), (-1.0, 1.0, 2.378e-08), (-1.0, 1.0, 0.0435), (1.0, -1.0, 0.0435)], [], [(8, 9, 4, 5, 3), (2, 1, 3, 5), (1, 7, 8, 3), (0, 2, 5, 4), (6, 0, 4, 9), (6, 9, 8, 7), (1, 2, 0, 6, 7)])
_uv = me_plane.uv_layers.new(name='UVMap')
_uv.uv.foreach_set('vector', [0.0, 1.0, 1.0, 0.0, 1.0, 0.0, 1.0, 1.0, 0.0, 1.0, 1.0, 1.0, 0.0, 1.0, 0.0, 1.0, 1.0, 1.0, 0.0, 1.0, 0.0, 1.0, 0.0, 1.0, 0.0, 1.0, 1.0, 0.0, 1.0, 1.0, 1.0, 1.0, 1.0, 0.0, 1.0, 0.0, 1.0, 0.0, 1.0, 0.0, 1.0, 0.0, 1.0, 0.0, 1.0, 0.0, 0.0, 1.0, 0.0, 1.0, 0.0, 1.0, 1.0, 1.0, 1.0, 0.0, 1.0, 0.0, 0.0, 1.0])
me_plane.materials.append(mat_001)
me_plane.update()
me_plane_002 = bpy.data.meshes.new('Plane.002')
me_plane_002.from_pydata([(1.0, -1.0, 0.0), (-1.0, 1.0, 2.378e-08), (1.0, 1.0, 0.0), (-1.0, 1.0, 0.0435), (1.0, -1.0, 0.0435), (1.0, 1.0, 0.0435), (1.0, -1.0, 0.0), (-1.0, 1.0, 2.378e-08), (-1.0, 1.0, 0.0435), (1.0, -1.0, 0.0435)], [], [(8, 9, 4, 5, 3), (2, 1, 3, 5), (1, 7, 8, 3), (0, 2, 5, 4), (6, 0, 4, 9), (6, 9, 8, 7), (1, 2, 0, 6, 7)])
_uv = me_plane_002.uv_layers.new(name='UVMap')
_uv.uv.foreach_set('vector', [0.0, 1.0, 1.0, 0.0, 1.0, 0.0, 1.0, 1.0, 0.0, 1.0, 1.0, 1.0, 0.0, 1.0, 0.0, 1.0, 1.0, 1.0, 0.0, 1.0, 0.0, 1.0, 0.0, 1.0, 0.0, 1.0, 1.0, 0.0, 1.0, 1.0, 1.0, 1.0, 1.0, 0.0, 1.0, 0.0, 1.0, 0.0, 1.0, 0.0, 1.0, 0.0, 1.0, 0.0, 1.0, 0.0, 0.0, 1.0, 0.0, 1.0, 0.0, 1.0, 1.0, 1.0, 1.0, 0.0, 1.0, 0.0, 0.0, 1.0])
me_plane_002.materials.append(mat_001)
me_plane_002.update()
me_plane_003 = bpy.data.meshes.new('Plane.003')
me_plane_003.from_pydata([(1.0, -1.0, 0.0), (-1.0, 1.0, 2.378e-08), (1.0, 1.0, 0.0), (-1.0, 1.0, 0.0435), (1.0, -1.0, 0.0435), (1.0, 1.0, 0.0435), (1.0, -1.0, 0.0), (-1.0, 1.0, 2.378e-08), (-1.0, 1.0, 0.0435), (1.0, -1.0, 0.0435)], [], [(8, 9, 4, 5, 3), (2, 1, 3, 5), (1, 7, 8, 3), (0, 2, 5, 4), (6, 0, 4, 9), (6, 9, 8, 7), (1, 2, 0, 6, 7)])
_uv = me_plane_003.uv_layers.new(name='UVMap')
_uv.uv.foreach_set('vector', [0.0, 1.0, 1.0, 0.0, 1.0, 0.0, 1.0, 1.0, 0.0, 1.0, 1.0, 1.0, 0.0, 1.0, 0.0, 1.0, 1.0, 1.0, 0.0, 1.0, 0.0, 1.0, 0.0, 1.0, 0.0, 1.0, 1.0, 0.0, 1.0, 1.0, 1.0, 1.0, 1.0, 0.0, 1.0, 0.0, 1.0, 0.0, 1.0, 0.0, 1.0, 0.0, 1.0, 0.0, 1.0, 0.0, 0.0, 1.0, 0.0, 1.0, 0.0, 1.0, 1.0, 1.0, 1.0, 0.0, 1.0, 0.0, 0.0, 1.0])
me_plane_003.materials.append(mat_001)
me_plane_003.update()
me_plane_004 = bpy.data.meshes.new('Plane.004')
me_plane_004.from_pydata([(1.0, -1.0, 0.0), (-1.0, 1.0, 2.378e-08), (1.0, 1.0, 0.0), (-1.0, 1.0, 0.0435), (1.0, -1.0, 0.0435), (1.0, 1.0, 0.0435), (1.0, -1.0, 0.0), (-1.0, 1.0, 2.378e-08), (-1.0, 1.0, 0.0435), (1.0, -1.0, 0.0435)], [], [(8, 9, 4, 5, 3), (2, 1, 3, 5), (1, 7, 8, 3), (0, 2, 5, 4), (6, 0, 4, 9), (6, 9, 8, 7), (1, 2, 0, 6, 7)])
_uv = me_plane_004.uv_layers.new(name='UVMap')
_uv.uv.foreach_set('vector', [0.0, 1.0, 1.0, 0.0, 1.0, 0.0, 1.0, 1.0, 0.0, 1.0, 1.0, 1.0, 0.0, 1.0, 0.0, 1.0, 1.0, 1.0, 0.0, 1.0, 0.0, 1.0, 0.0, 1.0, 0.0, 1.0, 1.0, 0.0, 1.0, 1.0, 1.0, 1.0, 1.0, 0.0, 1.0, 0.0, 1.0, 0.0, 1.0, 0.0, 1.0, 0.0, 1.0, 0.0, 1.0, 0.0, 0.0, 1.0, 0.0, 1.0, 0.0, 1.0, 1.0, 1.0, 1.0, 0.0, 1.0, 0.0, 0.0, 1.0])
me_plane_004.materials.append(mat_001)
me_plane_004.update()
me_plane_007 = bpy.data.meshes.new('Plane.007')
me_plane_007.from_pydata([(1.0, -1.0, 0.0), (-1.0, 1.0, 2.378e-08), (1.0, 1.0, 0.0), (-1.0, 1.0, 0.0435), (1.0, -1.0, 0.0435), (1.0, 1.0, 0.0435), (1.0, -1.0, 0.0), (-1.0, 1.0, 2.378e-08), (-1.0, 1.0, 0.0435), (1.0, -1.0, 0.0435)], [], [(8, 9, 4, 5, 3), (2, 1, 3, 5), (1, 7, 8, 3), (0, 2, 5, 4), (6, 0, 4, 9), (6, 9, 8, 7), (1, 2, 0, 6, 7)])
_uv = me_plane_007.uv_layers.new(name='UVMap')
_uv.uv.foreach_set('vector', [0.0, 1.0, 1.0, 0.0, 1.0, 0.0, 1.0, 1.0, 0.0, 1.0, 1.0, 1.0, 0.0, 1.0, 0.0, 1.0, 1.0, 1.0, 0.0, 1.0, 0.0, 1.0, 0.0, 1.0, 0.0, 1.0, 1.0, 0.0, 1.0, 1.0, 1.0, 1.0, 1.0, 0.0, 1.0, 0.0, 1.0, 0.0, 1.0, 0.0, 1.0, 0.0, 1.0, 0.0, 1.0, 0.0, 0.0, 1.0, 0.0, 1.0, 0.0, 1.0, 1.0, 1.0, 1.0, 0.0, 1.0, 0.0, 0.0, 1.0])
me_plane_007.materials.append(mat_001)
me_plane_007.update()
me_plane_008 = bpy.data.meshes.new('Plane.008')
me_plane_008.from_pydata([(1.0, -1.0, 0.0), (-1.0, 1.0, 2.378e-08), (1.0, 1.0, 0.0), (-1.0, 1.0, 0.0435), (1.0, -1.0, 0.0435), (1.0, 1.0, 0.0435), (1.0, -1.0, 0.0), (-1.0, 1.0, 2.378e-08), (-1.0, 1.0, 0.0435), (1.0, -1.0, 0.0435)], [], [(8, 9, 4, 5, 3), (2, 1, 3, 5), (1, 7, 8, 3), (0, 2, 5, 4), (6, 0, 4, 9), (6, 9, 8, 7), (1, 2, 0, 6, 7)])
_uv = me_plane_008.uv_layers.new(name='UVMap')
_uv.uv.foreach_set('vector', [0.0, 1.0, 1.0, 0.0, 1.0, 0.0, 1.0, 1.0, 0.0, 1.0, 1.0, 1.0, 0.0, 1.0, 0.0, 1.0, 1.0, 1.0, 0.0, 1.0, 0.0, 1.0, 0.0, 1.0, 0.0, 1.0, 1.0, 0.0, 1.0, 1.0, 1.0, 1.0, 1.0, 0.0, 1.0, 0.0, 1.0, 0.0, 1.0, 0.0, 1.0, 0.0, 1.0, 0.0, 1.0, 0.0, 0.0, 1.0, 0.0, 1.0, 0.0, 1.0, 1.0, 1.0, 1.0, 0.0, 1.0, 0.0, 0.0, 1.0])
me_plane_008.materials.append(mat_001)
me_plane_008.update()
me_plane_009 = bpy.data.meshes.new('Plane.009')
me_plane_009.from_pydata([(1.0, -1.0, 0.0), (-1.0, 1.0, 2.378e-08), (1.0, 1.0, 0.0), (-1.0, 1.0, 0.0435), (1.0, -1.0, 0.0435), (1.0, 1.0, 0.0435), (1.0, -1.0, 0.0), (-1.0, 1.0, 2.378e-08), (-1.0, 1.0, 0.0435), (1.0, -1.0, 0.0435)], [], [(8, 9, 4, 5, 3), (2, 1, 3, 5), (1, 7, 8, 3), (0, 2, 5, 4), (6, 0, 4, 9), (6, 9, 8, 7), (1, 2, 0, 6, 7)])
_uv = me_plane_009.uv_layers.new(name='UVMap')
_uv.uv.foreach_set('vector', [0.0, 1.0, 1.0, 0.0, 1.0, 0.0, 1.0, 1.0, 0.0, 1.0, 1.0, 1.0, 0.0, 1.0, 0.0, 1.0, 1.0, 1.0, 0.0, 1.0, 0.0, 1.0, 0.0, 1.0, 0.0, 1.0, 1.0, 0.0, 1.0, 1.0, 1.0, 1.0, 1.0, 0.0, 1.0, 0.0, 1.0, 0.0, 1.0, 0.0, 1.0, 0.0, 1.0, 0.0, 1.0, 0.0, 0.0, 1.0, 0.0, 1.0, 0.0, 1.0, 1.0, 1.0, 1.0, 0.0, 1.0, 0.0, 0.0, 1.0])
me_plane_009.materials.append(mat_001)
me_plane_009.update()
me_plane_010 = bpy.data.meshes.new('Plane.010')
me_plane_010.from_pydata([(1.0, -1.0, 0.0), (-1.0, 1.0, 2.378e-08), (1.0, 1.0, 0.0), (-1.0, 1.0, 0.0435), (1.0, -1.0, 0.0435), (1.0, 1.0, 0.0435), (1.0, -1.0, 0.0), (-1.0, 1.0, 2.378e-08), (-1.0, 1.0, 0.0435), (1.0, -1.0, 0.0435)], [], [(8, 9, 4, 5, 3), (2, 1, 3, 5), (1, 7, 8, 3), (0, 2, 5, 4), (6, 0, 4, 9), (6, 9, 8, 7), (1, 2, 0, 6, 7)])
_uv = me_plane_010.uv_layers.new(name='UVMap')
_uv.uv.foreach_set('vector', [0.0, 1.0, 1.0, 0.0, 1.0, 0.0, 1.0, 1.0, 0.0, 1.0, 1.0, 1.0, 0.0, 1.0, 0.0, 1.0, 1.0, 1.0, 0.0, 1.0, 0.0, 1.0, 0.0, 1.0, 0.0, 1.0, 1.0, 0.0, 1.0, 1.0, 1.0, 1.0, 1.0, 0.0, 1.0, 0.0, 1.0, 0.0, 1.0, 0.0, 1.0, 0.0, 1.0, 0.0, 1.0, 0.0, 0.0, 1.0, 0.0, 1.0, 0.0, 1.0, 1.0, 1.0, 1.0, 0.0, 1.0, 0.0, 0.0, 1.0])
me_plane_010.materials.append(mat_001)
me_plane_010.update()
me_plane_011 = bpy.data.meshes.new('Plane.011')
me_plane_011.from_pydata([(1.0, -1.0, 0.0), (-1.0, 1.0, 2.378e-08), (1.0, 1.0, 0.0), (-1.0, 1.0, 0.0435), (1.0, -1.0, 0.0435), (1.0, 1.0, 0.0435), (1.0, -1.0, 0.0), (-1.0, 1.0, 2.378e-08), (-1.0, 1.0, 0.0435), (1.0, -1.0, 0.0435)], [], [(8, 9, 4, 5, 3), (2, 1, 3, 5), (1, 7, 8, 3), (0, 2, 5, 4), (6, 0, 4, 9), (6, 9, 8, 7), (1, 2, 0, 6, 7)])
_uv = me_plane_011.uv_layers.new(name='UVMap')
_uv.uv.foreach_set('vector', [0.0, 1.0, 1.0, 0.0, 1.0, 0.0, 1.0, 1.0, 0.0, 1.0, 1.0, 1.0, 0.0, 1.0, 0.0, 1.0, 1.0, 1.0, 0.0, 1.0, 0.0, 1.0, 0.0, 1.0, 0.0, 1.0, 1.0, 0.0, 1.0, 1.0, 1.0, 1.0, 1.0, 0.0, 1.0, 0.0, 1.0, 0.0, 1.0, 0.0, 1.0, 0.0, 1.0, 0.0, 1.0, 0.0, 0.0, 1.0, 0.0, 1.0, 0.0, 1.0, 1.0, 1.0, 1.0, 0.0, 1.0, 0.0, 0.0, 1.0])
me_plane_011.materials.append(mat_001)
me_plane_011.update()
me_cube_008 = bpy.data.meshes.new('Cube.008')
me_cube_008.from_pydata([(-1.0, -1.0, -1.0), (-1.0, -1.0, 1.0), (-1.0, 1.0, -1.0), (-1.0, 1.0, 1.0), (1.0, -1.0, -1.0), (1.0, -1.0, 1.0), (1.0, 1.0, -1.0), (1.0, 1.0, 1.0)], [], [(0, 1, 3, 2), (2, 3, 7, 6), (6, 7, 5, 4), (4, 5, 1, 0), (2, 6, 4, 0), (7, 3, 1, 5)])
_uv = me_cube_008.uv_layers.new(name='UVMap')
_uv.uv.foreach_set('vector', [0.375, 0.0, 0.625, 0.0, 0.625, 0.25, 0.375, 0.25, 0.375, 0.25, 0.625, 0.25, 0.625, 0.5, 0.375, 0.5, 0.375, 0.5, 0.625, 0.5, 0.625, 0.75, 0.375, 0.75, 0.375, 0.75, 0.625, 0.75, 0.625, 1.0, 0.375, 1.0, 0.125, 0.5, 0.375, 0.5, 0.375, 0.75, 0.125, 0.75, 0.625, 0.5, 0.875, 0.5, 0.875, 0.75, 0.625, 0.75])
me_cube_008.materials.append(mat_001)
me_cube_008.update()
me_plane_012 = bpy.data.meshes.new('Plane.012')
me_plane_012.from_pydata([(-1.0, -1.0, 0.0), (1.0, -1.0, 0.0), (-1.0, 1.0, 0.0), (1.0, 1.0, 0.0)], [], [(0, 1, 3, 2)])
_uv = me_plane_012.uv_layers.new(name='UVMap')
_uv.uv.foreach_set('vector', [0.0, 0.0, 1.0, 0.0, 1.0, 1.0, 0.0, 1.0])
me_plane_012.update()
me_cube_009 = bpy.data.meshes.new('Cube.009')
me_cube_009.from_pydata([(-1.0, -1.0, -1.0), (-1.0, -1.0, 1.0), (-1.0, 1.0, -1.0), (-1.0, 1.0, 1.0), (1.0, -1.0, -1.0), (1.0, -1.0, 1.0), (1.0, 1.0, -1.0), (1.0, 1.0, 1.0)], [], [(0, 1, 3, 2), (2, 3, 7, 6), (6, 7, 5, 4), (4, 5, 1, 0), (2, 6, 4, 0), (7, 3, 1, 5)])
_uv = me_cube_009.uv_layers.new(name='UVMap')
_uv.uv.foreach_set('vector', [0.375, 0.0, 0.625, 0.0, 0.625, 0.25, 0.375, 0.25, 0.375, 0.25, 0.625, 0.25, 0.625, 0.5, 0.375, 0.5, 0.375, 0.5, 0.625, 0.5, 0.625, 0.75, 0.375, 0.75, 0.375, 0.75, 0.625, 0.75, 0.625, 1.0, 0.375, 1.0, 0.125, 0.5, 0.375, 0.5, 0.375, 0.75, 0.125, 0.75, 0.625, 0.5, 0.875, 0.5, 0.875, 0.75, 0.625, 0.75])
me_cube_009.materials.append(mat_001)
me_cube_009.update()
me_cube_010 = bpy.data.meshes.new('Cube.010')
me_cube_010.from_pydata([(-1.0, -1.0, -1.0), (-1.0, -1.0, 1.0), (-1.0, 1.0, -1.0), (-1.0, 1.0, 1.0), (1.0, -1.0, -1.0), (1.0, -1.0, 1.0), (1.0, 1.0, -1.0), (1.0, 1.0, 1.0)], [], [(0, 1, 3, 2), (2, 3, 7, 6), (6, 7, 5, 4), (4, 5, 1, 0), (2, 6, 4, 0), (7, 3, 1, 5)])
_uv = me_cube_010.uv_layers.new(name='UVMap')
_uv.uv.foreach_set('vector', [0.375, 0.0, 0.625, 0.0, 0.625, 0.25, 0.375, 0.25, 0.375, 0.25, 0.625, 0.25, 0.625, 0.5, 0.375, 0.5, 0.375, 0.5, 0.625, 0.5, 0.625, 0.75, 0.375, 0.75, 0.375, 0.75, 0.625, 0.75, 0.625, 1.0, 0.375, 1.0, 0.125, 0.5, 0.375, 0.5, 0.375, 0.75, 0.125, 0.75, 0.625, 0.5, 0.875, 0.5, 0.875, 0.75, 0.625, 0.75])
me_cube_010.materials.append(mat_001)
me_cube_010.update()
me_cube_011 = bpy.data.meshes.new('Cube.011')
me_cube_011.from_pydata([(-1.0, -1.0, -1.0), (-1.0, -1.0, 1.0), (-1.0, 1.0, -1.0), (-1.0, 1.0, 1.0), (1.0, -1.0, -1.0), (1.0, -1.0, 1.0), (1.0, 1.0, -1.0), (1.0, 1.0, 1.0)], [], [(0, 1, 3, 2), (2, 3, 7, 6), (6, 7, 5, 4), (4, 5, 1, 0), (2, 6, 4, 0), (7, 3, 1, 5)])
_uv = me_cube_011.uv_layers.new(name='UVMap')
_uv.uv.foreach_set('vector', [0.375, 0.0, 0.625, 0.0, 0.625, 0.25, 0.375, 0.25, 0.375, 0.25, 0.625, 0.25, 0.625, 0.5, 0.375, 0.5, 0.375, 0.5, 0.625, 0.5, 0.625, 0.75, 0.375, 0.75, 0.375, 0.75, 0.625, 0.75, 0.625, 1.0, 0.375, 1.0, 0.125, 0.5, 0.375, 0.5, 0.375, 0.75, 0.125, 0.75, 0.625, 0.5, 0.875, 0.5, 0.875, 0.75, 0.625, 0.75])
me_cube_011.materials.append(mat_001)
me_cube_011.update()
me_cube_012 = bpy.data.meshes.new('Cube.012')
me_cube_012.from_pydata([(-1.0, -1.0, -1.0), (-1.0, -1.0, 1.0), (-1.0, 1.0, -1.0), (-1.0, 1.0, 1.0), (1.0, -1.0, -1.0), (1.0, -1.0, 1.0), (1.0, 1.0, -1.0), (1.0, 1.0, 1.0)], [], [(0, 1, 3, 2), (2, 3, 7, 6), (6, 7, 5, 4), (4, 5, 1, 0), (2, 6, 4, 0), (7, 3, 1, 5)])
_uv = me_cube_012.uv_layers.new(name='UVMap')
_uv.uv.foreach_set('vector', [0.375, 0.0, 0.625, 0.0, 0.625, 0.25, 0.375, 0.25, 0.375, 0.25, 0.625, 0.25, 0.625, 0.5, 0.375, 0.5, 0.375, 0.5, 0.625, 0.5, 0.625, 0.75, 0.375, 0.75, 0.375, 0.75, 0.625, 0.75, 0.625, 1.0, 0.375, 1.0, 0.125, 0.5, 0.375, 0.5, 0.375, 0.75, 0.125, 0.75, 0.625, 0.5, 0.875, 0.5, 0.875, 0.75, 0.625, 0.75])
me_cube_012.materials.append(mat_001)
me_cube_012.update()
me_cube_013 = bpy.data.meshes.new('Cube.013')
me_cube_013.from_pydata([(-1.0, -1.0, -1.0), (-1.0, -1.0, 1.0), (-1.0, 1.0, -1.0), (-1.0, 1.0, 1.0), (1.0, -1.0, -1.0), (1.0, -1.0, 1.0), (1.0, 1.0, -1.0), (1.0, 1.0, 1.0)], [], [(0, 1, 3, 2), (2, 3, 7, 6), (6, 7, 5, 4), (4, 5, 1, 0), (2, 6, 4, 0), (7, 3, 1, 5)])
_uv = me_cube_013.uv_layers.new(name='UVMap')
_uv.uv.foreach_set('vector', [0.375, 0.0, 0.625, 0.0, 0.625, 0.25, 0.375, 0.25, 0.375, 0.25, 0.625, 0.25, 0.625, 0.5, 0.375, 0.5, 0.375, 0.5, 0.625, 0.5, 0.625, 0.75, 0.375, 0.75, 0.375, 0.75, 0.625, 0.75, 0.625, 1.0, 0.375, 1.0, 0.125, 0.5, 0.375, 0.5, 0.375, 0.75, 0.125, 0.75, 0.625, 0.5, 0.875, 0.5, 0.875, 0.75, 0.625, 0.75])
me_cube_013.materials.append(mat_001)
me_cube_013.update()
me_cube_017 = bpy.data.meshes.new('Cube.017')
me_cube_017.from_pydata([(-1.0, -1.0, -1.0), (-1.0, -1.0, 1.0), (-1.0, 1.0, -1.0), (-1.0, 1.0, 1.0), (1.0, -1.0, -1.0), (1.0, -1.0, 1.0), (1.0, 1.0, -1.0), (1.0, 1.0, 1.0)], [], [(0, 1, 3, 2), (2, 3, 7, 6), (6, 7, 5, 4), (4, 5, 1, 0), (2, 6, 4, 0), (7, 3, 1, 5)])
_uv = me_cube_017.uv_layers.new(name='UVMap')
_uv.uv.foreach_set('vector', [0.375, 0.0, 0.625, 0.0, 0.625, 0.25, 0.375, 0.25, 0.375, 0.25, 0.625, 0.25, 0.625, 0.5, 0.375, 0.5, 0.375, 0.5, 0.625, 0.5, 0.625, 0.75, 0.375, 0.75, 0.375, 0.75, 0.625, 0.75, 0.625, 1.0, 0.375, 1.0, 0.125, 0.5, 0.375, 0.5, 0.375, 0.75, 0.125, 0.75, 0.625, 0.5, 0.875, 0.5, 0.875, 0.75, 0.625, 0.75])
me_cube_017.materials.append(mat_001)
me_cube_017.update()
me_cube_018 = bpy.data.meshes.new('Cube.018')
me_cube_018.from_pydata([(-1.0, -1.0, -1.0), (-1.0, -1.0, 1.0), (-1.0, 1.0, -1.0), (-1.0, 1.0, 1.0), (1.0, -1.0, -1.0), (1.0, -1.0, 1.0), (1.0, 1.0, -1.0), (1.0, 1.0, 1.0)], [], [(0, 1, 3, 2), (2, 3, 7, 6), (6, 7, 5, 4), (4, 5, 1, 0), (2, 6, 4, 0), (7, 3, 1, 5)])
_uv = me_cube_018.uv_layers.new(name='UVMap')
_uv.uv.foreach_set('vector', [0.375, 0.0, 0.625, 0.0, 0.625, 0.25, 0.375, 0.25, 0.375, 0.25, 0.625, 0.25, 0.625, 0.5, 0.375, 0.5, 0.375, 0.5, 0.625, 0.5, 0.625, 0.75, 0.375, 0.75, 0.375, 0.75, 0.625, 0.75, 0.625, 1.0, 0.375, 1.0, 0.125, 0.5, 0.375, 0.5, 0.375, 0.75, 0.125, 0.75, 0.625, 0.5, 0.875, 0.5, 0.875, 0.75, 0.625, 0.75])
me_cube_018.materials.append(mat_001)
me_cube_018.update()
me_cube_019 = bpy.data.meshes.new('Cube.019')
me_cube_019.from_pydata([(-1.0, -1.0, -1.0), (-1.0, -1.0, 1.0), (-1.0, 1.0, -1.0), (-1.0, 1.0, 1.0), (1.0, -1.0, -1.0), (1.0, -1.0, 1.0), (1.0, 1.0, -1.0), (1.0, 1.0, 1.0)], [], [(0, 1, 3, 2), (2, 3, 7, 6), (6, 7, 5, 4), (4, 5, 1, 0), (2, 6, 4, 0), (7, 3, 1, 5)])
_uv = me_cube_019.uv_layers.new(name='UVMap')
_uv.uv.foreach_set('vector', [0.375, 0.0, 0.625, 0.0, 0.625, 0.25, 0.375, 0.25, 0.375, 0.25, 0.625, 0.25, 0.625, 0.5, 0.375, 0.5, 0.375, 0.5, 0.625, 0.5, 0.625, 0.75, 0.375, 0.75, 0.375, 0.75, 0.625, 0.75, 0.625, 1.0, 0.375, 1.0, 0.125, 0.5, 0.375, 0.5, 0.375, 0.75, 0.125, 0.75, 0.625, 0.5, 0.875, 0.5, 0.875, 0.75, 0.625, 0.75])
me_cube_019.materials.append(mat_001)
me_cube_019.update()
me_cube = bpy.data.meshes.new('Cube')
me_cube.from_pydata([(-1.0, -1.0, -1.0), (-1.0, 1.0, -1.0), (1.0, -1.0, -1.0), (1.0, -1.0, 1.0), (1.0, 1.0, -1.0), (1.0, 1.0, 1.0), (1.0, -1.0, 1.0), (-1.0, -1.0, -1.0), (0.7143, -1.0, 1.0), (0.7143, -1.0, 0.6667), (0.4286, -1.0, 0.6667), (0.4286, -1.0, 0.3333), (0.1429, -1.0, 0.3333), (0.1429, -1.0, 0.0), (-0.1429, -1.0, 0.0), (-0.1429, -1.0, -0.3333), (-0.4286, -1.0, -0.3333), (-0.4286, -1.0, -0.6667), (-0.7143, -1.0, -0.6667), (-0.7143, -1.0, -1.0), (-1.0, 1.0, -1.0), (1.0, 1.0, 1.0), (-0.7143, 1.0, -1.0), (-0.7143, 1.0, -0.6667), (-0.4286, 1.0, -0.6667), (-0.4286, 1.0, -0.3333), (-0.1429, 1.0, -0.3333), (-0.1429, 1.0, 0.0), (0.1429, 1.0, 0.0), (0.1429, 1.0, 0.3333), (0.4286, 1.0, 0.3333), (0.4286, 1.0, 0.6667), (0.7143, 1.0, 0.6667), (0.7143, 1.0, 1.0)], [], [(5, 21, 6, 3), (4, 5, 3, 2), (0, 7, 20, 1), (1, 4, 2, 0), (1, 20, 22, 23, 24, 25, 26, 27, 28, 29, 30, 31, 32, 33, 21, 5, 4), (6, 21, 33, 8), (8, 33, 32, 9), (9, 32, 31, 10), (10, 31, 30, 11), (11, 30, 29, 12), (12, 29, 28, 13), (13, 28, 27, 14), (14, 27, 26, 15), (15, 26, 25, 16), (16, 25, 24, 17), (17, 24, 23, 18), (18, 23, 22, 19), (19, 22, 20, 7), (2, 3, 6, 8, 9, 10, 11, 12, 13, 14, 15, 16, 17, 18, 19, 7, 0)])
_uv = me_cube.uv_layers.new(name='UVMap')
_uv.uv.foreach_set('vector', [0.625, 0.5, 0.625, 0.5, 0.625, 0.75, 0.625, 0.75, 0.375, 0.5, 0.625, 0.5, 0.625, 0.75, 0.375, 0.75, 0.375, 0.0, 0.375, 0.0, 0.375, 0.25, 0.375, 0.25, 0.125, 0.5, 0.375, 0.5, 0.375, 0.75, 0.125, 0.75, 0.375, 0.25, 0.375, 0.25, 0.375, 0.2857, 0.4167, 0.2857, 0.4167, 0.3214, 0.4583, 0.3214, 0.4583, 0.3571, 0.5, 0.3571, 0.5, 0.3929, 0.5417, 0.3929, 0.5417, 0.4286, 0.5833, 0.4286, 0.5833, 0.4643, 0.625, 0.4643, 0.625, 0.5, 0.625, 0.5, 0.375, 0.5, 0.625, 0.75, 0.625, 0.5, 0.6607, 0.5, 0.6607, 0.75, 0.6607, 0.75, 0.6607, 0.5, 0.6607, 0.5, 0.6607, 0.75, 0.6607, 0.75, 0.6607, 0.5, 0.6964, 0.5, 0.6964, 0.75, 0.6964, 0.75, 0.6964, 0.5, 0.6964, 0.5, 0.6964, 0.75, 0.6964, 0.75, 0.6964, 0.5, 0.7321, 0.5, 0.7321, 0.75, 0.7321, 0.75, 0.7321, 0.5, 0.875, 0.5, 0.875, 0.75, 0.625, 0.0, 0.625, 0.25, 0.5, 0.25, 0.5, 0.0, 0.5, 0.0, 0.5, 0.25, 0.4583, 0.25, 0.4583, 0.0, 0.4583, 0.0, 0.4583, 0.25, 0.4583, 0.25, 0.4583, 0.0, 0.4583, 0.0, 0.4583, 0.25, 0.4167, 0.25, 0.4167, 0.0, 0.4167, 0.0, 0.4167, 0.25, 0.4167, 0.25, 0.4167, 0.0, 0.4167, 0.0, 0.4167, 0.25, 0.375, 0.25, 0.375, 0.0, 0.375, 0.0, 0.375, 0.25, 0.375, 0.25, 0.375, 0.0, 0.375, 0.75, 0.625, 0.75, 0.625, 0.75, 0.625, 0.7857, 0.5833, 0.7857, 0.5833, 0.8214, 0.5417, 0.8214, 0.5417, 0.8571, 0.5, 0.8571, 0.5, 0.8929, 0.4583, 0.8929, 0.4583, 0.9286, 0.4167, 0.9286, 0.4167, 0.9643, 0.375, 0.9643, 0.375, 1.0, 0.375, 1.0])
me_cube.materials.append(mat_001)
me_cube.update()
me_cube_002 = bpy.data.meshes.new('Cube.002')
me_cube_002.from_pydata([(-1.0, -1.0, -1.0), (-1.0, 1.0, -1.0), (-1.0, 1.0, 1.0), (1.0, -1.0, -1.0), (1.0, 1.0, -1.0), (1.0, 1.0, 1.0), (-1.0, -1.0, -1.0), (-1.0, 1.0, 1.0), (-1.0, -0.7143, -1.0), (-1.0, -0.7143, -0.6667), (-1.0, -0.4286, -0.6667), (-1.0, -0.4286, -0.3333), (-1.0, -0.1429, -0.3333), (-1.0, -0.1429, 0.0), (-1.0, 0.1429, 0.0), (-1.0, 0.1429, 0.3333), (-1.0, 0.4286, 0.3333), (-1.0, 0.4286, 0.6667), (-1.0, 0.7143, 0.6667), (-1.0, 0.7143, 1.0), (1.0, 1.0, 1.0), (1.0, -1.0, -1.0), (1.0, 0.7143, 1.0), (1.0, 0.7143, 0.6667), (1.0, 0.4286, 0.6667), (1.0, 0.4286, 0.3333), (1.0, 0.1429, 0.3333), (1.0, 0.1429, 0.0), (1.0, -0.1429, 0.0), (1.0, -0.1429, -0.3333), (1.0, -0.4286, -0.3333), (1.0, -0.4286, -0.6667), (1.0, -0.7143, -0.6667), (1.0, -0.7143, -1.0)], [], [(5, 2, 7, 20), (1, 2, 5, 4), (0, 6, 8, 9, 10, 11, 12, 13, 14, 15, 16, 17, 18, 19, 7, 2, 1), (1, 4, 3, 0), (4, 5, 20, 22, 23, 24, 25, 26, 27, 28, 29, 30, 31, 32, 33, 21, 3), (20, 7, 19, 22), (22, 19, 18, 23), (23, 18, 17, 24), (24, 17, 16, 25), (25, 16, 15, 26), (26, 15, 14, 27), (27, 14, 13, 28), (28, 13, 12, 29), (29, 12, 11, 30), (30, 11, 10, 31), (31, 10, 9, 32), (32, 9, 8, 33), (33, 8, 6, 21), (3, 21, 6, 0)])
_uv = me_cube_002.uv_layers.new(name='UVMap')
_uv.uv.foreach_set('vector', [0.625, 0.5, 0.875, 0.5, 0.875, 0.5, 0.625, 0.5, 0.375, 0.25, 0.625, 0.25, 0.625, 0.5, 0.375, 0.5, 0.375, 0.0, 0.375, 0.0, 0.375, 0.03571, 0.4167, 0.03571, 0.4167, 0.07143, 0.4583, 0.07143, 0.4583, 0.1071, 0.5, 0.1071, 0.5, 0.1429, 0.5417, 0.1429, 0.5417, 0.1786, 0.5833, 0.1786, 0.5833, 0.2143, 0.625, 0.2143, 0.625, 0.25, 0.625, 0.25, 0.375, 0.25, 0.125, 0.5, 0.375, 0.5, 0.375, 0.75, 0.125, 0.75, 0.375, 0.5, 0.625, 0.5, 0.625, 0.5, 0.625, 0.5357, 0.5833, 0.5357, 0.5833, 0.5714, 0.5417, 0.5714, 0.5417, 0.6071, 0.5, 0.6071, 0.5, 0.6429, 0.4583, 0.6429, 0.4583, 0.6786, 0.4167, 0.6786, 0.4167, 0.7143, 0.375, 0.7143, 0.375, 0.75, 0.375, 0.75, 0.625, 0.5, 0.875, 0.5, 0.875, 0.5357, 0.625, 0.5357, 0.625, 0.5357, 0.875, 0.5357, 0.875, 0.5357, 0.625, 0.5357, 0.625, 0.5357, 0.875, 0.5357, 0.875, 0.5714, 0.625, 0.5714, 0.625, 0.5714, 0.875, 0.5714, 0.875, 0.5714, 0.625, 0.5714, 0.625, 0.5714, 0.875, 0.5714, 0.875, 0.6071, 0.625, 0.6071, 0.625, 0.6071, 0.875, 0.6071, 0.875, 0.75, 0.625, 0.75, 0.625, 0.75, 0.625, 1.0, 0.5, 1.0, 0.5, 0.75, 0.5, 0.75, 0.5, 1.0, 0.4583, 1.0, 0.4583, 0.75, 0.4583, 0.75, 0.4583, 1.0, 0.4583, 1.0, 0.4583, 0.75, 0.4583, 0.75, 0.4583, 1.0, 0.4167, 1.0, 0.4167, 0.75, 0.4167, 0.75, 0.4167, 1.0, 0.4167, 1.0, 0.4167, 0.75, 0.4167, 0.75, 0.4167, 1.0, 0.375, 1.0, 0.375, 0.75, 0.375, 0.75, 0.375, 1.0, 0.375, 1.0, 0.375, 0.75, 0.375, 0.75, 0.375, 0.75, 0.375, 1.0, 0.375, 1.0])
me_cube_002.materials.append(mat_001)
me_cube_002.update()
me_cube_003 = bpy.data.meshes.new('Cube.003')
me_cube_003.from_pydata([(-1.0, -1.0, -1.0), (-1.0, -1.0, 1.0), (-1.0, 1.0, -1.0), (-1.0, 1.0, 1.0), (1.0, -1.0, -1.0), (1.0, -1.0, 1.0), (1.0, 1.0, -1.0), (1.0, 1.0, 1.0)], [], [(0, 1, 3, 2), (2, 3, 7, 6), (6, 7, 5, 4), (4, 5, 1, 0), (2, 6, 4, 0), (7, 3, 1, 5)])
_uv = me_cube_003.uv_layers.new(name='UVMap')
_uv.uv.foreach_set('vector', [0.375, 0.0, 0.625, 0.0, 0.625, 0.25, 0.375, 0.25, 0.375, 0.25, 0.625, 0.25, 0.625, 0.5, 0.375, 0.5, 0.375, 0.5, 0.625, 0.5, 0.625, 0.75, 0.375, 0.75, 0.375, 0.75, 0.625, 0.75, 0.625, 1.0, 0.375, 1.0, 0.125, 0.5, 0.375, 0.5, 0.375, 0.75, 0.125, 0.75, 0.625, 0.5, 0.875, 0.5, 0.875, 0.75, 0.625, 0.75])
me_cube_003.materials.append(mat_material_002)
me_cube_003.update()
me_cube_004 = bpy.data.meshes.new('Cube.004')
me_cube_004.from_pydata([(-1.0, -1.0, -1.0), (-1.0, -1.0, 1.0), (-1.0, 1.0, -1.0), (-1.0, 1.0, 1.0), (1.0, -1.0, -1.0), (1.0, -1.0, 1.0), (1.0, 1.0, -1.0), (1.0, 1.0, 1.0)], [], [(0, 1, 3, 2), (2, 3, 7, 6), (6, 7, 5, 4), (4, 5, 1, 0), (2, 6, 4, 0), (7, 3, 1, 5)])
_uv = me_cube_004.uv_layers.new(name='UVMap')
_uv.uv.foreach_set('vector', [0.375, 0.0, 0.625, 0.0, 0.625, 0.25, 0.375, 0.25, 0.375, 0.25, 0.625, 0.25, 0.625, 0.5, 0.375, 0.5, 0.375, 0.5, 0.625, 0.5, 0.625, 0.75, 0.375, 0.75, 0.375, 0.75, 0.625, 0.75, 0.625, 1.0, 0.375, 1.0, 0.125, 0.5, 0.375, 0.5, 0.375, 0.75, 0.125, 0.75, 0.625, 0.5, 0.875, 0.5, 0.875, 0.75, 0.625, 0.75])
me_cube_004.materials.append(mat_material_003)
me_cube_004.update()
me_cube_005 = bpy.data.meshes.new('Cube.005')
me_cube_005.from_pydata([(-1.0, -1.0, -1.0), (-1.0, -1.0, 1.0), (-1.0, 1.0, -1.0), (-1.0, 1.0, 1.0), (1.0, -1.0, -1.0), (1.0, -1.0, 1.0), (1.0, 1.0, -1.0), (1.0, 1.0, 1.0)], [], [(0, 1, 3, 2), (2, 3, 7, 6), (6, 7, 5, 4), (4, 5, 1, 0), (2, 6, 4, 0), (7, 3, 1, 5)])
_uv = me_cube_005.uv_layers.new(name='UVMap')
_uv.uv.foreach_set('vector', [0.375, 0.0, 0.625, 0.0, 0.625, 0.25, 0.375, 0.25, 0.375, 0.25, 0.625, 0.25, 0.625, 0.5, 0.375, 0.5, 0.375, 0.5, 0.625, 0.5, 0.625, 0.75, 0.375, 0.75, 0.375, 0.75, 0.625, 0.75, 0.625, 1.0, 0.375, 1.0, 0.125, 0.5, 0.375, 0.5, 0.375, 0.75, 0.125, 0.75, 0.625, 0.5, 0.875, 0.5, 0.875, 0.75, 0.625, 0.75])
me_cube_005.materials.append(mat_material_004)
me_cube_005.update()
me_cube_014 = bpy.data.meshes.new('Cube.014')
me_cube_014.from_pydata([(-1.0, -1.0, -1.0), (-1.0, -1.0, 1.0), (-1.0, 1.0, -1.0), (-1.0, 1.0, 1.0), (1.0, -1.0, -1.0), (1.0, -1.0, 1.0), (1.0, 1.0, -1.0), (1.0, 1.0, 1.0)], [], [(0, 1, 3, 2), (2, 3, 7, 6), (6, 7, 5, 4), (4, 5, 1, 0), (2, 6, 4, 0), (7, 3, 1, 5)])
_uv = me_cube_014.uv_layers.new(name='UVMap')
_uv.uv.foreach_set('vector', [0.375, 0.0, 0.625, 0.0, 0.625, 0.25, 0.375, 0.25, 0.375, 0.25, 0.625, 0.25, 0.625, 0.5, 0.375, 0.5, 0.375, 0.5, 0.625, 0.5, 0.625, 0.75, 0.375, 0.75, 0.375, 0.75, 0.625, 0.75, 0.625, 1.0, 0.375, 1.0, 0.125, 0.5, 0.375, 0.5, 0.375, 0.75, 0.125, 0.75, 0.625, 0.5, 0.875, 0.5, 0.875, 0.75, 0.625, 0.75])
me_cube_014.materials.append(mat_material_005)
me_cube_014.update()
me_cylinder_003 = bpy.data.meshes.new('Cylinder.003')
me_cylinder_003.from_pydata([(-1.88e-06, 1.0, -8.116), (-1.88e-06, 1.0, -6.116), (0.5, 0.866, -8.116), (0.5, 0.866, -6.116), (0.866, 0.5, -8.116), (0.866, 0.5, -6.116), (1.0, 1.326e-07, -8.116), (1.0, 1.326e-07, -6.116), (0.866, -0.5, -8.116), (0.866, -0.5, -6.116), (0.5, -0.866, -8.116), (0.5, -0.866, -6.116), (-1.729e-06, -1.0, -8.116), (-1.729e-06, -1.0, -6.116), (-0.5, -0.866, -8.116), (-0.5, -0.866, -6.116), (-0.866, -0.5, -8.116), (-0.866, -0.5, -6.116), (-1.0, -2.886e-07, -8.116), (-1.0, -2.886e-07, -6.116), (-0.866, 0.5, -8.116), (-0.866, 0.5, -6.116), (-0.5, 0.866, -8.116), (-0.5, 0.866, -6.116)], [], [(0, 1, 3, 2), (2, 3, 5, 4), (4, 5, 7, 6), (6, 7, 9, 8), (8, 9, 11, 10), (10, 11, 13, 12), (12, 13, 15, 14), (14, 15, 17, 16), (16, 17, 19, 18), (18, 19, 21, 20), (3, 1, 23, 21, 19, 17, 15, 13, 11, 9, 7, 5), (22, 23, 1, 0), (20, 21, 23, 22), (0, 2, 4, 6, 8, 10, 12, 14, 16, 18, 20, 22)])
me_cylinder_003.polygons.foreach_set('use_smooth', [True] * 14)
me_cylinder_003.materials.append(mat_lab_doorhandle)
me_cylinder_003.materials.append(mat_lab_windowsmain)
me_cylinder_003.use_remesh_preserve_volume = False
me_cylinder_003.use_remesh_preserve_attributes = False
me_cylinder_003.use_mirror_vertex_groups = False
me_cylinder_003.update()
me_cylinder_001 = bpy.data.meshes.new('Cylinder.001')
me_cylinder_001.from_pydata([(-1.88e-06, 1.0, -8.116), (-1.88e-06, 1.0, -6.116), (0.5, 0.866, -8.116), (0.5, 0.866, -6.116), (0.866, 0.5, -8.116), (0.866, 0.5, -6.116), (1.0, 1.326e-07, -8.116), (1.0, 1.326e-07, -6.116), (0.866, -0.5, -8.116), (0.866, -0.5, -6.116), (0.5, -0.866, -8.116), (0.5, -0.866, -6.116), (-1.729e-06, -1.0, -8.116), (-1.729e-06, -1.0, -6.116), (-0.5, -0.866, -8.116), (-0.5, -0.866, -6.116), (-0.866, -0.5, -8.116), (-0.866, -0.5, -6.116), (-1.0, -2.886e-07, -8.116), (-1.0, -2.886e-07, -6.116), (-0.866, 0.5, -8.116), (-0.866, 0.5, -6.116), (-0.5, 0.866, -8.116), (-0.5, 0.866, -6.116), (1.935e-06, 1.0, 6.116), (1.935e-06, 1.0, 8.116), (0.5, 0.866, 6.116), (0.5, 0.866, 8.116), (0.866, 0.5, 6.116), (0.866, 0.5, 8.116), (1.0, 1.179e-07, 6.116), (1.0, 1.179e-07, 8.116), (0.866, -0.5, 6.116), (0.866, -0.5, 8.116), (0.5, -0.866, 6.116), (0.5, -0.866, 8.116), (2.086e-06, -1.0, 6.116), (2.086e-06, -1.0, 8.116), (-0.5, -0.866, 6.116), (-0.5, -0.866, 8.116), (-0.866, -0.5, 6.116), (-0.866, -0.5, 8.116), (-1.0, -3.037e-07, 6.116), (-1.0, -3.037e-07, 8.116), (-0.866, 0.5, 6.116), (-0.866, 0.5, 8.116), (-0.5, 0.866, 6.116), (-0.5, 0.866, 8.116), (40.36, 21.59, -12.32), (-0.2925, 2.636, -12.32), (40.36, 21.59, 12.6), (-0.2926, 2.636, 12.6), (42.15, 17.75, -12.32), (1.5, -1.209, -12.32), (42.15, 17.75, 12.6), (1.5, -1.209, 12.6), (34.85, 6.032, -2.708), (34.23, 7.368, -2.708), (38.22, 9.229, -2.708), (38.84, 7.893, -2.708), (34.85, 6.032, 7.765), (34.23, 7.368, 7.765), (38.22, 9.229, 7.765), (38.84, 7.893, 7.765), (36.36, 7.553, 6.458), (32.55, 15.71, 6.458), (35.82, 7.304, 6.5), (32.02, 15.46, 6.5), (35.43, 7.121, 6.616), (31.63, 15.28, 6.616), (35.29, 7.054, 6.774), (31.48, 15.21, 6.774), (35.43, 7.121, 6.932), (31.63, 15.28, 6.932), (35.82, 7.304, 7.047), (32.02, 15.46, 7.047), (36.36, 7.553, 7.09), (32.55, 15.71, 7.09), (36.89, 7.802, 7.047), (33.09, 15.96, 7.047), (37.28, 7.985, 6.932), (33.48, 16.14, 6.932), (37.43, 8.052, 6.774), (33.62, 16.21, 6.774), (37.28, 7.985, 6.616), (33.48, 16.14, 6.616), (36.89, 7.802, 6.5), (33.09, 15.96, 6.5), (36.36, 7.553, -1.732), (32.55, 15.71, -1.732), (35.82, 7.304, -1.69), (32.02, 15.46, -1.69), (35.43, 7.121, -1.574), (31.63, 15.28, -1.574), (35.29, 7.054, -1.416), (31.48, 15.21, -1.416), (35.43, 7.121, -1.258), (31.63, 15.28, -1.258), (35.82, 7.304, -1.143), (32.02, 15.46, -1.143), (36.36, 7.553, -1.101), (32.55, 15.71, -1.101), (36.89, 7.802, -1.143), (33.09, 15.96, -1.143), (37.28, 7.985, -1.258), (33.48, 16.14, -1.258), (37.43, 8.052, -1.416), (33.62, 16.21, -1.416), (37.28, 7.985, -1.574), (33.48, 16.14, -1.574), (36.89, 7.802, -1.69), (33.09, 15.96, -1.69)], [], [(0, 1, 3, 2), (2, 3, 5, 4), (4, 5, 7, 6), (6, 7, 9, 8), (8, 9, 11, 10), (10, 11, 13, 12), (12, 13, 15, 14), (14, 15, 17, 16), (16, 17, 19, 18), (18, 19, 21, 20), (3, 1, 23, 21, 19, 17, 15, 13, 11, 9, 7, 5), (22, 23, 1, 0), (20, 21, 23, 22), (0, 2, 4, 6, 8, 10, 12, 14, 16, 18, 20, 22), (24, 25, 27, 26), (26, 27, 29, 28), (28, 29, 31, 30), (30, 31, 33, 32), (32, 33, 35, 34), (34, 35, 37, 36), (36, 37, 39, 38), (38, 39, 41, 40), (40, 41, 43, 42), (42, 43, 45, 44), (27, 25, 47, 45, 43, 41, 39, 37, 35, 33, 31, 29), (46, 47, 25, 24), (44, 45, 47, 46), (24, 26, 28, 30, 32, 34, 36, 38, 40, 42, 44, 46), (48, 49, 51, 50), (52, 54, 55, 53), (51, 55, 54, 50), (49, 53, 55, 51), (48, 52, 53, 49), (50, 54, 52, 48), (60, 56, 57, 61), (61, 57, 58, 62), (62, 58, 59, 63), (63, 59, 56, 60), (56, 59, 58, 57), (63, 60, 61, 62), (64, 65, 67, 66), (66, 67, 69, 68), (68, 69, 71, 70), (70, 71, 73, 72), (72, 73, 75, 74), (74, 75, 77, 76), (76, 77, 79, 78), (78, 79, 81, 80), (80, 81, 83, 82), (82, 83, 85, 84), (67, 65, 87, 85, 83, 81, 79, 77, 75, 73, 71, 69), (86, 87, 65, 64), (84, 85, 87, 86), (64, 66, 68, 70, 72, 74, 76, 78, 80, 82, 84, 86), (88, 89, 91, 90), (90, 91, 93, 92), (92, 93, 95, 94), (94, 95, 97, 96), (96, 97, 99, 98), (98, 99, 101, 100), (100, 101, 103, 102), (102, 103, 105, 104), (104, 105, 107, 106), (106, 107, 109, 108), (91, 89, 111, 109, 107, 105, 103, 101, 99, 97, 95, 93), (110, 111, 89, 88), (108, 109, 111, 110), (88, 90, 92, 94, 96, 98, 100, 102, 104, 106, 108, 110)])
me_cylinder_001.polygons.foreach_set('use_smooth', [1, 1, 1, 1, 1, 1, 1, 1, 1, 1, 1, 1, 1, 1, 1, 1, 1, 1, 1, 1, 1, 1, 1, 1, 1, 1, 1, 1, 0, 0, 0, 0, 0, 0, 0, 0, 0, 0, 0, 0, 1, 1, 1, 1, 1, 1, 1, 1, 1, 1, 1, 1, 1, 1, 1, 1, 1, 1, 1, 1, 1, 1, 1, 1, 1, 1, 1, 1])
me_cylinder_001.polygons.foreach_set('material_index', [0, 0, 0, 0, 0, 0, 0, 0, 0, 0, 0, 0, 0, 0, 0, 0, 0, 0, 0, 0, 0, 0, 0, 0, 0, 0, 0, 0, 1, 1, 1, 1, 1, 1, 0, 0, 0, 0, 0, 0, 0, 0, 0, 0, 0, 0, 0, 0, 0, 0, 0, 0, 0, 0, 0, 0, 0, 0, 0, 0, 0, 0, 0, 0, 0, 0, 0, 0])
me_cylinder_001.materials.append(mat_lab_doorhandle_001)
me_cylinder_001.materials.append(mat_lab_windowsmain_001)
me_cylinder_001.use_remesh_preserve_volume = False
me_cylinder_001.use_remesh_preserve_attributes = False
me_cylinder_001.use_mirror_vertex_groups = False
me_cylinder_001.update()
me_cylinder_002 = bpy.data.meshes.new('Cylinder.002')
me_cylinder_002.from_pydata([(-1.88e-06, 1.0, -8.116), (-1.88e-06, 1.0, -6.116), (0.5, 0.866, -8.116), (0.5, 0.866, -6.116), (0.866, 0.5, -8.116), (0.866, 0.5, -6.116), (1.0, 1.326e-07, -8.116), (1.0, 1.326e-07, -6.116), (0.866, -0.5, -8.116), (0.866, -0.5, -6.116), (0.5, -0.866, -8.116), (0.5, -0.866, -6.116), (-1.729e-06, -1.0, -8.116), (-1.729e-06, -1.0, -6.116), (-0.5, -0.866, -8.116), (-0.5, -0.866, -6.116), (-0.866, -0.5, -8.116), (-0.866, -0.5, -6.116), (-1.0, -2.886e-07, -8.116), (-1.0, -2.886e-07, -6.116), (-0.866, 0.5, -8.116), (-0.866, 0.5, -6.116), (-0.5, 0.866, -8.116), (-0.5, 0.866, -6.116)], [], [(0, 1, 3, 2), (2, 3, 5, 4), (4, 5, 7, 6), (6, 7, 9, 8), (8, 9, 11, 10), (10, 11, 13, 12), (12, 13, 15, 14), (14, 15, 17, 16), (16, 17, 19, 18), (18, 19, 21, 20), (3, 1, 23, 21, 19, 17, 15, 13, 11, 9, 7, 5), (22, 23, 1, 0), (20, 21, 23, 22), (0, 2, 4, 6, 8, 10, 12, 14, 16, 18, 20, 22)])
me_cylinder_002.polygons.foreach_set('use_smooth', [True] * 14)
me_cylinder_002.materials.append(mat_lab_doorhandle_002)
me_cylinder_002.materials.append(mat_lab_windowsmain_002)
me_cylinder_002.use_remesh_preserve_volume = False
me_cylinder_002.use_remesh_preserve_attributes = False
me_cylinder_002.use_mirror_vertex_groups = False
me_cylinder_002.update()
me_plane_006 = bpy.data.meshes.new('Plane.006')
me_plane_006.from_pydata([(-1.0, -1.0, 0.0), (1.0, -1.0, 0.0), (-1.0, 1.0, 0.0), (1.0, 1.0, 0.0)], [], [(0, 1, 3, 2)])
_uv = me_plane_006.uv_layers.new(name='UVMap')
_uv.uv.foreach_set('vector', [0.0, 0.0, 1.0, 0.0, 1.0, 1.0, 0.0, 1.0])
me_plane_006.materials.append(mat_material_009)
me_plane_006.update()
me_cylinder_005 = bpy.data.meshes.new('Cylinder.005')
me_cylinder_005.from_pydata([(1.935e-06, 1.0, 6.116), (0.5, 0.866, 6.116), (1.935e-06, 1.0, 8.116), (-0.5, 0.866, 6.116), (-0.866, 0.5, 6.116), (-0.5, 0.866, 8.116), (-0.866, 0.5, 8.116), (-1.0, -3.037e-07, 8.116), (-0.866, -0.5, 8.116), (-1.0, -3.037e-07, 6.116), (-0.866, -0.5, 6.116), (-0.5, -0.866, 6.116), (2.086e-06, -1.0, 6.116), (-0.5, -0.866, 8.116), (2.086e-06, -1.0, 8.116), (0.5, -0.866, 8.116), (0.866, -0.5, 8.116), (0.5, -0.866, 6.116), (0.866, -0.5, 6.116), (1.0, 1.179e-07, 6.116), (0.866, 0.5, 6.116), (1.0, 1.179e-07, 8.116), (0.866, 0.5, 8.116), (0.5, 0.866, 8.116)], [], [(0, 1, 20, 19, 18, 17, 12, 11, 10, 9, 4, 3), (0, 2, 23, 1), (3, 5, 2, 0), (4, 6, 5, 3), (23, 2, 5, 6, 7, 8, 13, 14, 15, 16, 21, 22), (9, 7, 6, 4), (10, 8, 7, 9), (11, 13, 8, 10), (12, 14, 13, 11), (17, 15, 14, 12), (18, 16, 15, 17), (19, 21, 16, 18), (20, 22, 21, 19), (1, 23, 22, 20)])
me_cylinder_005.polygons.foreach_set('use_smooth', [True] * 14)
me_cylinder_005.materials.append(mat_lab_doorhandle_002)
me_cylinder_005.materials.append(mat_lab_windowsmain_002)
me_cylinder_005.use_remesh_preserve_volume = False
me_cylinder_005.use_remesh_preserve_attributes = False
me_cylinder_005.use_mirror_vertex_groups = False
me_cylinder_005.update()
me_cylinder_006 = bpy.data.meshes.new('Cylinder.006')
me_cylinder_006.from_pydata([(40.36, 21.59, -12.32), (40.36, 21.59, 12.6), (-0.2925, 2.636, -12.32), (42.15, 17.75, -12.32), (42.15, 17.75, 12.6), (1.5, -1.209, -12.32), (1.5, -1.209, 12.6), (-0.2926, 2.636, 12.6)], [], [(1, 4, 3, 0), (0, 2, 7, 1), (0, 3, 5, 2), (3, 4, 6, 5), (2, 5, 6, 7), (7, 6, 4, 1)])
me_cylinder_006.polygons.foreach_set('material_index', [1, 1, 1, 1, 1, 1])
me_cylinder_006.materials.append(mat_lab_doorhandle_002)
me_cylinder_006.materials.append(mat_lab_windowsmain_002)
me_cylinder_006.use_remesh_preserve_volume = False
me_cylinder_006.use_remesh_preserve_attributes = False
me_cylinder_006.use_mirror_vertex_groups = False
me_cylinder_006.update()
me_cylinder_007 = bpy.data.meshes.new('Cylinder.007')
me_cylinder_007.from_pydata([(34.85, 6.032, -2.708), (34.85, 6.032, 7.765), (34.23, 7.368, -2.708), (38.84, 7.893, -2.708), (38.84, 7.893, 7.765), (38.22, 9.229, -2.708), (38.22, 9.229, 7.765), (34.23, 7.368, 7.765)], [], [(4, 3, 0, 1), (1, 0, 2, 7), (0, 3, 5, 2), (6, 5, 3, 4), (7, 2, 5, 6), (4, 1, 7, 6)])
me_cylinder_007.materials.append(mat_lab_doorhandle_002)
me_cylinder_007.materials.append(mat_lab_windowsmain_002)
me_cylinder_007.use_remesh_preserve_volume = False
me_cylinder_007.use_remesh_preserve_attributes = False
me_cylinder_007.use_mirror_vertex_groups = False
me_cylinder_007.update()
me_cylinder_008 = bpy.data.meshes.new('Cylinder.008')
me_cylinder_008.from_pydata([(36.36, 7.553, 6.458), (35.82, 7.304, 6.5), (32.55, 15.71, 6.458), (36.89, 7.802, 6.5), (37.28, 7.985, 6.616), (33.09, 15.96, 6.5), (33.48, 16.14, 6.616), (33.62, 16.21, 6.774), (33.48, 16.14, 6.932), (37.43, 8.052, 6.774), (37.28, 7.985, 6.932), (36.89, 7.802, 7.047), (36.36, 7.553, 7.09), (33.09, 15.96, 7.047), (32.55, 15.71, 7.09), (32.02, 15.46, 7.047), (31.63, 15.28, 6.932), (35.82, 7.304, 7.047), (35.43, 7.121, 6.932), (35.29, 7.054, 6.774), (35.43, 7.121, 6.616), (31.48, 15.21, 6.774), (31.63, 15.28, 6.616), (32.02, 15.46, 6.5)], [], [(0, 1, 20, 19, 18, 17, 12, 11, 10, 9, 4, 3), (0, 2, 23, 1), (3, 5, 2, 0), (4, 6, 5, 3), (23, 2, 5, 6, 7, 8, 13, 14, 15, 16, 21, 22), (9, 7, 6, 4), (10, 8, 7, 9), (11, 13, 8, 10), (12, 14, 13, 11), (17, 15, 14, 12), (18, 16, 15, 17), (19, 21, 16, 18), (20, 22, 21, 19), (1, 23, 22, 20)])
me_cylinder_008.polygons.foreach_set('use_smooth', [True] * 14)
me_cylinder_008.materials.append(mat_lab_doorhandle_002)
me_cylinder_008.materials.append(mat_lab_windowsmain_002)
me_cylinder_008.use_remesh_preserve_volume = False
me_cylinder_008.use_remesh_preserve_attributes = False
me_cylinder_008.use_mirror_vertex_groups = False
me_cylinder_008.update()
me_cylinder_009 = bpy.data.meshes.new('Cylinder.009')
me_cylinder_009.from_pydata([(36.36, 7.553, -1.732), (35.82, 7.304, -1.69), (32.55, 15.71, -1.732), (36.89, 7.802, -1.69), (37.28, 7.985, -1.574), (33.09, 15.96, -1.69), (33.48, 16.14, -1.574), (33.62, 16.21, -1.416), (33.48, 16.14, -1.258), (37.43, 8.052, -1.416), (37.28, 7.985, -1.258), (36.89, 7.802, -1.143), (36.36, 7.553, -1.101), (33.09, 15.96, -1.143), (32.55, 15.71, -1.101), (32.02, 15.46, -1.143), (31.63, 15.28, -1.258), (35.82, 7.304, -1.143), (35.43, 7.121, -1.258), (35.29, 7.054, -1.416), (35.43, 7.121, -1.574), (31.48, 15.21, -1.416), (31.63, 15.28, -1.574), (32.02, 15.46, -1.69)], [], [(0, 1, 20, 19, 18, 17, 12, 11, 10, 9, 4, 3), (0, 2, 23, 1), (3, 5, 2, 0), (4, 6, 5, 3), (23, 2, 5, 6, 7, 8, 13, 14, 15, 16, 21, 22), (9, 7, 6, 4), (10, 8, 7, 9), (11, 13, 8, 10), (12, 14, 13, 11), (17, 15, 14, 12), (18, 16, 15, 17), (19, 21, 16, 18), (20, 22, 21, 19), (1, 23, 22, 20)])
me_cylinder_009.polygons.foreach_set('use_smooth', [True] * 14)
me_cylinder_009.materials.append(mat_lab_doorhandle_002)
me_cylinder_009.materials.append(mat_lab_windowsmain_002)
me_cylinder_009.use_remesh_preserve_volume = False
me_cylinder_009.use_remesh_preserve_attributes = False
me_cylinder_009.use_mirror_vertex_groups = False
me_cylinder_009.update()
me_cylinder_010 = bpy.data.meshes.new('Cylinder.010')
me_cylinder_010.from_pydata([(1.935e-06, 1.0, 6.116), (0.5, 0.866, 6.116), (1.935e-06, 1.0, 8.116), (-0.5, 0.866, 6.116), (-0.866, 0.5, 6.116), (-0.5, 0.866, 8.116), (-0.866, 0.5, 8.116), (-1.0, -3.037e-07, 8.116), (-0.866, -0.5, 8.116), (-1.0, -3.037e-07, 6.116), (-0.866, -0.5, 6.116), (-0.5, -0.866, 6.116), (2.086e-06, -1.0, 6.116), (-0.5, -0.866, 8.116), (2.086e-06, -1.0, 8.116), (0.5, -0.866, 8.116), (0.866, -0.5, 8.116), (0.5, -0.866, 6.116), (0.866, -0.5, 6.116), (1.0, 1.179e-07, 6.116), (0.866, 0.5, 6.116), (1.0, 1.179e-07, 8.116), (0.866, 0.5, 8.116), (0.5, 0.866, 8.116)], [], [(0, 1, 20, 19, 18, 17, 12, 11, 10, 9, 4, 3), (0, 2, 23, 1), (3, 5, 2, 0), (4, 6, 5, 3), (23, 2, 5, 6, 7, 8, 13, 14, 15, 16, 21, 22), (9, 7, 6, 4), (10, 8, 7, 9), (11, 13, 8, 10), (12, 14, 13, 11), (17, 15, 14, 12), (18, 16, 15, 17), (19, 21, 16, 18), (20, 22, 21, 19), (1, 23, 22, 20)])
me_cylinder_010.polygons.foreach_set('use_smooth', [True] * 14)
me_cylinder_010.materials.append(mat_lab_doorhandle)
me_cylinder_010.materials.append(mat_lab_windowsmain)
me_cylinder_010.use_remesh_preserve_volume = False
me_cylinder_010.use_remesh_preserve_attributes = False
me_cylinder_010.use_mirror_vertex_groups = False
me_cylinder_010.update()
me_cylinder_011 = bpy.data.meshes.new('Cylinder.011')
me_cylinder_011.from_pydata([(40.36, 21.59, -12.32), (40.36, 21.59, 12.6), (-0.2925, 2.636, -12.32), (42.15, 17.75, -12.32), (42.15, 17.75, 12.6), (1.5, -1.209, -12.32), (1.5, -1.209, 12.6), (-0.2926, 2.636, 12.6)], [], [(1, 4, 3, 0), (0, 2, 7, 1), (0, 3, 5, 2), (3, 4, 6, 5), (2, 5, 6, 7), (7, 6, 4, 1)])
me_cylinder_011.polygons.foreach_set('material_index', [1, 1, 1, 1, 1, 1])
me_cylinder_011.materials.append(mat_lab_doorhandle)
me_cylinder_011.materials.append(mat_lab_windowsmain)
me_cylinder_011.use_remesh_preserve_volume = False
me_cylinder_011.use_remesh_preserve_attributes = False
me_cylinder_011.use_mirror_vertex_groups = False
me_cylinder_011.update()
me_cylinder_012 = bpy.data.meshes.new('Cylinder.012')
me_cylinder_012.from_pydata([(34.85, 6.032, -2.708), (34.85, 6.032, 7.765), (34.23, 7.368, -2.708), (38.84, 7.893, -2.708), (38.84, 7.893, 7.765), (38.22, 9.229, -2.708), (38.22, 9.229, 7.765), (34.23, 7.368, 7.765)], [], [(4, 3, 0, 1), (1, 0, 2, 7), (0, 3, 5, 2), (6, 5, 3, 4), (7, 2, 5, 6), (4, 1, 7, 6)])
me_cylinder_012.materials.append(mat_lab_doorhandle)
me_cylinder_012.materials.append(mat_lab_windowsmain)
me_cylinder_012.use_remesh_preserve_volume = False
me_cylinder_012.use_remesh_preserve_attributes = False
me_cylinder_012.use_mirror_vertex_groups = False
me_cylinder_012.update()
me_cylinder_013 = bpy.data.meshes.new('Cylinder.013')
me_cylinder_013.from_pydata([(36.36, 7.553, 6.458), (35.82, 7.304, 6.5), (32.55, 15.71, 6.458), (36.89, 7.802, 6.5), (37.28, 7.985, 6.616), (33.09, 15.96, 6.5), (33.48, 16.14, 6.616), (33.62, 16.21, 6.774), (33.48, 16.14, 6.932), (37.43, 8.052, 6.774), (37.28, 7.985, 6.932), (36.89, 7.802, 7.047), (36.36, 7.553, 7.09), (33.09, 15.96, 7.047), (32.55, 15.71, 7.09), (32.02, 15.46, 7.047), (31.63, 15.28, 6.932), (35.82, 7.304, 7.047), (35.43, 7.121, 6.932), (35.29, 7.054, 6.774), (35.43, 7.121, 6.616), (31.48, 15.21, 6.774), (31.63, 15.28, 6.616), (32.02, 15.46, 6.5)], [], [(0, 1, 20, 19, 18, 17, 12, 11, 10, 9, 4, 3), (0, 2, 23, 1), (3, 5, 2, 0), (4, 6, 5, 3), (23, 2, 5, 6, 7, 8, 13, 14, 15, 16, 21, 22), (9, 7, 6, 4), (10, 8, 7, 9), (11, 13, 8, 10), (12, 14, 13, 11), (17, 15, 14, 12), (18, 16, 15, 17), (19, 21, 16, 18), (20, 22, 21, 19), (1, 23, 22, 20)])
me_cylinder_013.polygons.foreach_set('use_smooth', [True] * 14)
me_cylinder_013.materials.append(mat_lab_doorhandle)
me_cylinder_013.materials.append(mat_lab_windowsmain)
me_cylinder_013.use_remesh_preserve_volume = False
me_cylinder_013.use_remesh_preserve_attributes = False
me_cylinder_013.use_mirror_vertex_groups = False
me_cylinder_013.update()
me_cylinder_014 = bpy.data.meshes.new('Cylinder.014')
me_cylinder_014.from_pydata([(36.36, 7.553, -1.732), (35.82, 7.304, -1.69), (32.55, 15.71, -1.732), (36.89, 7.802, -1.69), (37.28, 7.985, -1.574), (33.09, 15.96, -1.69), (33.48, 16.14, -1.574), (33.62, 16.21, -1.416), (33.48, 16.14, -1.258), (37.43, 8.052, -1.416), (37.28, 7.985, -1.258), (36.89, 7.802, -1.143), (36.36, 7.553, -1.101), (33.09, 15.96, -1.143), (32.55, 15.71, -1.101), (32.02, 15.46, -1.143), (31.63, 15.28, -1.258), (35.82, 7.304, -1.143), (35.43, 7.121, -1.258), (35.29, 7.054, -1.416), (35.43, 7.121, -1.574), (31.48, 15.21, -1.416), (31.63, 15.28, -1.574), (32.02, 15.46, -1.69)], [], [(0, 1, 20, 19, 18, 17, 12, 11, 10, 9, 4, 3), (0, 2, 23, 1), (3, 5, 2, 0), (4, 6, 5, 3), (23, 2, 5, 6, 7, 8, 13, 14, 15, 16, 21, 22), (9, 7, 6, 4), (10, 8, 7, 9), (11, 13, 8, 10), (12, 14, 13, 11), (17, 15, 14, 12), (18, 16, 15, 17), (19, 21, 16, 18), (20, 22, 21, 19), (1, 23, 22, 20)])
me_cylinder_014.polygons.foreach_set('use_smooth', [True] * 14)
me_cylinder_014.materials.append(mat_lab_doorhandle)
me_cylinder_014.materials.append(mat_lab_windowsmain)
me_cylinder_014.use_remesh_preserve_volume = False
me_cylinder_014.use_remesh_preserve_attributes = False
me_cylinder_014.use_mirror_vertex_groups = False
me_cylinder_014.update()

# ---- curves / text
txt_text = bpy.data.curves.new('Text', 'FONT')
txt_text.dimensions = '2D'
txt_text.body = 'ภาควิชาวิศวกรรมอุตสาหการ'
txt_text.size = 0.45
txt_text_001 = bpy.data.curves.new('Text.001', 'FONT')
txt_text_001.dimensions = '2D'
txt_text_001.body = 'Department of Industrial Engineering'
txt_text_001.size = 0.45

# ---- objects
ob_cube = bpy.data.objects.new('Cube', me_cube_001)
ob_cube_001 = bpy.data.objects.new('Cube.001', me_cube_006)
ob_plane = bpy.data.objects.new('Plane', me_plane)
ob_plane_001 = bpy.data.objects.new('Plane.001', me_plane_002)
ob_plane_002 = bpy.data.objects.new('Plane.002', me_plane_003)
ob_plane_003 = bpy.data.objects.new('Plane.003', me_plane_004)
ob_plane_004 = bpy.data.objects.new('Plane.004', me_plane_007)
ob_plane_005 = bpy.data.objects.new('Plane.005', me_plane_008)
ob_plane_006 = bpy.data.objects.new('Plane.006', me_plane_009)
ob_plane_007 = bpy.data.objects.new('Plane.007', me_plane_010)
ob_plane_008 = bpy.data.objects.new('Plane.008', me_plane_011)
ob_cube_003 = bpy.data.objects.new('Cube.003', me_cube_008)
ob_plane_009 = bpy.data.objects.new('Plane.009', me_plane_012)
ob_cube_004 = bpy.data.objects.new('Cube.004', me_cube_009)
ob_cube_005 = bpy.data.objects.new('Cube.005', me_cube_010)
ob_cube_006 = bpy.data.objects.new('Cube.006', me_cube_011)
ob_cube_007 = bpy.data.objects.new('Cube.007', me_cube_012)
ob_cube_008 = bpy.data.objects.new('Cube.008', me_cube_013)
ob_cube_009 = bpy.data.objects.new('Cube.009', me_cube_017)
ob_cube_010 = bpy.data.objects.new('Cube.010', me_cube_018)
ob_cube_011 = bpy.data.objects.new('Cube.011', me_cube_019)
ob_cube_012 = bpy.data.objects.new('Cube.012', me_cube)
ob_cube_013 = bpy.data.objects.new('Cube.013', me_cube_002)
ob_cube_002 = bpy.data.objects.new('Cube.002', me_cube_003)
ob_sun = bpy.data.objects.new('Sun', light_sun)
ob_cube_014 = bpy.data.objects.new('Cube.014', me_cube_004)
ob_cube_015 = bpy.data.objects.new('Cube.015', me_cube_005)
ob_cube_016 = bpy.data.objects.new('Cube.016', me_cube_014)
ob_bracket = bpy.data.objects.new('Bracket', me_cylinder_003)
ob_bracket_001 = bpy.data.objects.new('Bracket.001', me_cylinder_001)
ob_bracket_002 = bpy.data.objects.new('Bracket.002', me_cylinder_002)
ob_plane_010 = bpy.data.objects.new('Plane.010', me_plane_006)
ob_bracket_003 = bpy.data.objects.new('Bracket.003', me_cylinder_005)
ob_bracket_004 = bpy.data.objects.new('Bracket.004', me_cylinder_006)
ob_bracket_005 = bpy.data.objects.new('Bracket.005', me_cylinder_007)
ob_bracket_006 = bpy.data.objects.new('Bracket.006', me_cylinder_008)
ob_bracket_007 = bpy.data.objects.new('Bracket.007', me_cylinder_009)
ob_bracket_008 = bpy.data.objects.new('Bracket.008', me_cylinder_010)
ob_bracket_009 = bpy.data.objects.new('Bracket.009', me_cylinder_011)
ob_bracket_010 = bpy.data.objects.new('Bracket.010', me_cylinder_012)
ob_bracket_011 = bpy.data.objects.new('Bracket.011', me_cylinder_013)
ob_bracket_012 = bpy.data.objects.new('Bracket.012', me_cylinder_014)
ob_text = bpy.data.objects.new('Text', txt_text)
ob_text_001 = bpy.data.objects.new('Text.001', txt_text_001)

# ---- transforms, parenting, visibility, modifiers, constraints
ob_cube.location = (0.07074, -0.8572, 1.462)
ob_cube.scale = (4.0, 2.708, 3.051)
ob_cube_001.location = (9.048, -6.274, 2.437)
ob_cube_001.scale = (5.0, 8.107, 4.0)
ob_plane.location = (-2.237, -2.49, 0.9615)
ob_plane.rotation_euler = (1.571, 0.0, 1.571)
ob_plane.scale = (1.0, 0.4094, 1.0)
ob_plane_001.location = (-0.237, -2.49, 0.9615)
ob_plane_001.rotation_euler = (1.571, 0.0, 1.571)
ob_plane_001.scale = (1.0, 0.4094, 1.0)
ob_plane_002.location = (1.763, -2.49, 0.9615)
ob_plane_002.rotation_euler = (1.571, 0.0, 1.571)
ob_plane_002.scale = (1.0, 0.4094, 1.0)
ob_plane_003.location = (-3.929, 3.551, 0.7475)
ob_plane_003.rotation_euler = (6.283, 4.712, 3.142)
ob_plane_003.scale = (0.6856, 0.7725, 1.0)
ob_plane_004.location = (-0.9288, 3.551, 0.7475)
ob_plane_004.rotation_euler = (6.283, 4.712, 3.142)
ob_plane_004.scale = (0.6856, 0.7725, 1.0)
ob_plane_005.location = (2.071, 3.551, 0.7475)
ob_plane_005.rotation_euler = (6.283, 4.712, 3.142)
ob_plane_005.scale = (0.6856, 0.7725, 1.0)
ob_plane_006.location = (5.071, 3.551, 0.7475)
ob_plane_006.rotation_euler = (6.283, 4.712, 3.142)
ob_plane_006.scale = (0.6856, 0.7725, 1.0)
ob_plane_007.location = (8.071, 3.551, 0.7475)
ob_plane_007.rotation_euler = (6.283, 4.712, 3.142)
ob_plane_007.scale = (0.6856, 0.7725, 1.0)
ob_plane_008.location = (11.07, 3.551, 0.7475)
ob_plane_008.rotation_euler = (6.283, 4.712, 3.142)
ob_plane_008.scale = (0.6856, 0.7725, 1.0)
ob_cube_003.location = (-0.9251, 4.064, -0.2117)
ob_cube_003.scale = (0.3933, 0.2277, 1.778)
ob_plane_009.location = (4.964, 1.373, -1.992)
ob_plane_009.scale = (9.229, 3.195, 1.0)
ob_cube_004.location = (2.201, 4.064, -0.2117)
ob_cube_004.scale = (0.3933, 0.2277, 1.778)
ob_cube_005.location = (5.201, 4.064, -0.2117)
ob_cube_005.scale = (0.3933, 0.2277, 1.778)
ob_cube_006.location = (8.201, 4.064, -0.2117)
ob_cube_006.scale = (0.3933, 0.2277, 1.778)
ob_cube_007.location = (11.2, 4.064, -0.2117)
ob_cube_007.scale = (0.3933, 0.2277, 1.778)
ob_cube_008.location = (4.449, -19.9, -0.2117)
ob_cube_008.scale = (0.3933, 0.2277, 1.778)
ob_cube_009.location = (4.449, -16.9, -0.2117)
ob_cube_009.scale = (0.3933, 0.2277, 1.778)
ob_cube_010.location = (4.449, -13.9, -0.2117)
ob_cube_010.scale = (0.3933, 0.2277, 1.778)
ob_cube_011.location = (4.449, -10.9, -0.2117)
ob_cube_011.scale = (0.3933, 0.2277, 1.778)
ob_cube_012.location = (4.985, -7.286, -1.701)
ob_cube_012.scale = (0.9359, 2.318, 0.2849)
ob_cube_013.location = (2.876, -2.706, -1.701)
ob_cube_013.scale = (1.163, 0.8101, 0.2849)
ob_cube_002.location = (4.084, -12.4, -0.3037)
ob_cube_002.scale = (0.0, 1.468, 1.334)
ob_sun.location = (-12.8, -19.97, 10.33)
ob_sun.rotation_euler = (-0.1725, -0.6541, 0.8635)
ob_cube_014.location = (4.084, -15.43, -0.3037)
ob_cube_014.scale = (0.0, 1.468, 1.334)
ob_cube_015.location = (4.084, -18.44, -0.3037)
ob_cube_015.scale = (0.0, 1.468, 1.334)
ob_cube_016.location = (5.588, -20.17, -0.3037)
ob_cube_016.rotation_euler = (0.0, 0.0, 1.571)
ob_cube_016.scale = (0.0, 0.7965, 1.334)
ob_bracket.location = (5.824, -7.302, -0.21)
ob_bracket.rotation_euler = (0.0, -0.0, 4.263)
ob_bracket.scale = (0.03094, 0.03094, 0.1024)
ob_bracket.lineart.crease_threshold = 0.0
ob_bracket_001.location = (2.253, -2.022, -0.21)
ob_bracket_001.rotation_euler = (0.0, -0.0, 5.83)
ob_bracket_001.scale = (0.03094, 0.03094, 0.1024)
ob_bracket_001.lineart.crease_threshold = 0.0
ob_bracket_002.location = (5.824, -7.38, -0.21)
ob_bracket_002.rotation_euler = (0.0, -0.0, 2.02)
ob_bracket_002.scale = (0.03094, -0.03094, 0.1024)
ob_bracket_002.lineart.crease_threshold = 0.0
ob_plane_010.location = (0.0, -3.571, 1.9)
ob_plane_010.rotation_euler = (1.571, 1.571, 0.0)
ob_plane_010.scale = (0.2522, 1.801, 1.0)
ob_bracket_003.location = (5.824, -7.38, -0.21)
ob_bracket_003.rotation_euler = (0.0, -0.0, 2.02)
ob_bracket_003.scale = (0.03094, -0.03094, 0.1024)
ob_bracket_003.lineart.crease_threshold = 0.0
ob_bracket_004.location = (5.824, -7.38, -0.21)
ob_bracket_004.rotation_euler = (0.0, -0.0, 2.02)
ob_bracket_004.scale = (0.03094, -0.03094, 0.1024)
ob_bracket_004.lineart.crease_threshold = 0.0
ob_bracket_005.location = (5.824, -8.19, -0.21)
ob_bracket_005.rotation_euler = (0.0, -0.0, 2.02)
ob_bracket_005.scale = (0.03094, -0.03094, 0.1024)
ob_bracket_005.lineart.crease_threshold = 0.0
ob_bracket_006.location = (5.824, -8.177, -0.21)
ob_bracket_006.rotation_euler = (0.0, -0.0, 2.02)
ob_bracket_006.scale = (0.03094, -0.03094, 0.1024)
ob_bracket_006.lineart.crease_threshold = 0.0
ob_bracket_007.location = (5.824, -8.168, -0.21)
ob_bracket_007.rotation_euler = (0.0, -0.0, 2.02)
ob_bracket_007.scale = (0.03094, -0.03094, 0.1024)
ob_bracket_007.lineart.crease_threshold = 0.0
ob_bracket_008.location = (5.824, -7.302, -0.21)
ob_bracket_008.rotation_euler = (0.0, -0.0, 4.263)
ob_bracket_008.scale = (0.03094, 0.03094, 0.1024)
ob_bracket_008.lineart.crease_threshold = 0.0
ob_bracket_009.location = (5.824, -7.302, -0.21)
ob_bracket_009.rotation_euler = (0.0, -0.0, 4.263)
ob_bracket_009.scale = (0.03094, 0.03094, 0.1024)
ob_bracket_009.lineart.crease_threshold = 0.0
ob_bracket_010.location = (5.824, -6.533, -0.21)
ob_bracket_010.rotation_euler = (0.0, -0.0, 4.263)
ob_bracket_010.scale = (0.03094, 0.03094, 0.1024)
ob_bracket_010.lineart.crease_threshold = 0.0
ob_bracket_011.location = (5.824, -6.551, -0.21)
ob_bracket_011.rotation_euler = (0.0, -0.0, 4.263)
ob_bracket_011.scale = (0.03094, 0.03094, 0.1024)
ob_bracket_011.lineart.crease_threshold = 0.0
ob_bracket_012.location = (5.824, -6.552, -0.21)
ob_bracket_012.rotation_euler = (0.0, -0.0, 4.263)
ob_bracket_012.scale = (0.03094, 0.03094, 0.1024)
ob_bracket_012.lineart.crease_threshold = 0.0
ob_text.location = (-1.113, -3.574, 1.954)
ob_text.rotation_euler = (1.571, 0.0, 0.0)
ob_text.scale = (0.8688, 0.8688, 0.8688)
ob_text_001.location = (-1.449, -3.574, 1.724)
ob_text_001.rotation_euler = (1.571, 0.0, 0.0)
ob_text_001.scale = (0.8688, 0.8688, 0.8688)

# ---- collection membership
col_collection.objects.link(ob_cube)
col_collection.objects.link(ob_cube_001)
col_collection.objects.link(ob_plane)
col_collection.objects.link(ob_plane_001)
col_collection.objects.link(ob_plane_002)
col_collection.objects.link(ob_plane_003)
col_collection.objects.link(ob_plane_004)
col_collection.objects.link(ob_plane_005)
col_collection.objects.link(ob_plane_006)
col_collection.objects.link(ob_plane_007)
col_collection.objects.link(ob_plane_008)
col_collection.objects.link(ob_cube_003)
col_collection.objects.link(ob_plane_009)
col_collection.objects.link(ob_cube_004)
col_collection.objects.link(ob_cube_005)
col_collection.objects.link(ob_cube_006)
col_collection.objects.link(ob_cube_007)
col_collection.objects.link(ob_cube_008)
col_collection.objects.link(ob_cube_009)
col_collection.objects.link(ob_cube_010)
col_collection.objects.link(ob_cube_011)
col_collection.objects.link(ob_cube_012)
col_collection.objects.link(ob_cube_013)
col_collection.objects.link(ob_cube_002)
col_collection.objects.link(ob_sun)
col_collection.objects.link(ob_cube_014)
col_collection.objects.link(ob_cube_015)
col_collection.objects.link(ob_cube_016)
col_collection.objects.link(ob_bracket)
col_collection.objects.link(ob_bracket_001)
col_collection.objects.link(ob_bracket_002)
col_collection.objects.link(ob_plane_010)
col_collection.objects.link(ob_bracket_003)
col_collection.objects.link(ob_bracket_004)
col_collection.objects.link(ob_bracket_005)
col_collection.objects.link(ob_bracket_006)
col_collection.objects.link(ob_bracket_007)
col_collection.objects.link(ob_bracket_008)
col_collection.objects.link(ob_bracket_009)
col_collection.objects.link(ob_bracket_010)
col_collection.objects.link(ob_bracket_011)
col_collection.objects.link(ob_bracket_012)
col_collection.objects.link(ob_text)
col_collection.objects.link(ob_text_001)

# ---- scene / render settings (as saved in the file)
scene.frame_start = 1; scene.frame_end = 250; scene.frame_set(0)
scene.render.engine = 'BLENDER_EEVEE_NEXT'
scene.cycles.sampling_pattern = 'TABULATED_SOBOL'
bpy.context.view_layer.update()

# ---- added for rendering (the .blend has no active camera): camera
cam_auto = bpy.data.cameras.new('AutoCamera')
cam_auto.lens = 50.0
cam_auto.sensor_width = 36.0
cam_auto.clip_end = 1000.0
ob_auto_camera = bpy.data.objects.new('AutoCamera', cam_auto)
scene.collection.objects.link(ob_auto_camera)
ob_auto_camera.location = (34.571, -43.3297, 25.8995)
ob_auto_camera.rotation_euler = (1.09748, -7.21219e-08, 0.694738)
scene.camera = ob_auto_camera
bpy.context.view_layer.update()

